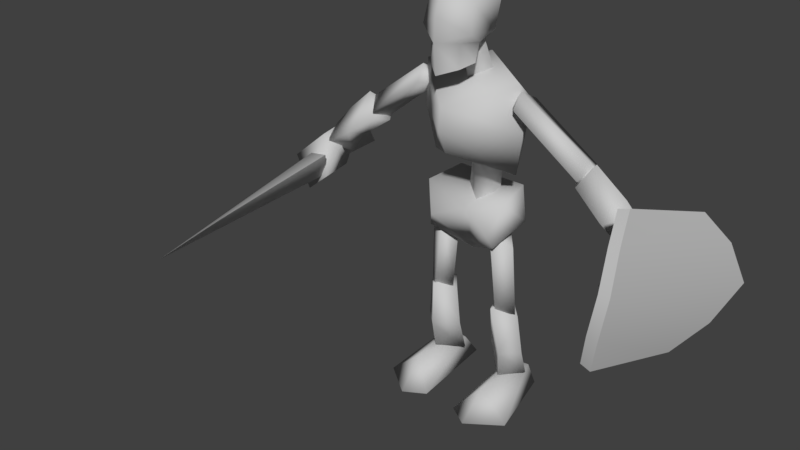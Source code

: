 # Source: undead.blend  (saved by Blender 2.79.0; exported with 4.5.12 LTS)
import bpy
from mathutils import Matrix  # noqa: F401  (used for matrix-valued properties, if any)

bpy.ops.wm.read_factory_settings(use_empty=True)
scene = bpy.context.scene
scene.name = 'Scene'

# ---- collections
col_collection_1 = bpy.data.collections.new('Collection 1'); scene.collection.children.link(col_collection_1)

# ---- materials (node trees are filled in below, after node groups)
mat_undead_rts_units_demo = bpy.data.materials.new('Undead_RTS_units_demo')
mat_undead_rts_units_demo.alpha_threshold = 0.0
mat_undead_rts_units_demo.use_transparent_shadow = False
mat_undead_rts_units_demo.diffuse_color = (0.5882, 0.5882, 0.5882, 1.0)
mat_undead_rts_units_demo.specular_color = (0.9, 0.9, 0.9)
mat_undead_rts_units_demo.roughness = 0.5
mat_undead_rts_units_demo.specular_intensity = 0.0

# ---- material node trees

# ---- world
world_world = bpy.data.worlds.new('World'); scene.world = world_world
world_world.color = (0.05088, 0.05088, 0.05088)
world_world.use_sun_shadow = False
world_world.sun_shadow_jitter_overblur = 0.0
world_world.cycles.sampling_method = 'MANUAL'

# ---- meshes
me_untitled = bpy.data.meshes.new('Untitled')
me_untitled.from_pydata([(158.4, -5.976, 0.06787), (150.5, -4.426, 0.04249), (157.3, 6.89, 0.06787), (153.1, 6.058, 0.06787), (155.0, -3.564, 3.959), (156.7, 5.037, 3.245), (153.5, 4.994, 3.661), (155.3, -7.777, 0.0582), (155.1, -0.01049, 3.973), (152.5, 2.91, 3.991), (158.2, 3.114, 3.278), (155.2, 5.603, 3.72), (155.8, -0.8488, 15.3), (153.2, 1.876, 13.65), (157.7, 2.099, 13.77), (155.8, 4.264, 14.4), (152.5, 1.952, 7.876), (154.9, -0.3271, 7.892), (155.5, 4.287, 8.019), (158.0, 2.207, 7.825), (163.4, -5.976, 0.06787), (166.5, -7.777, 0.0582), (171.3, -4.426, 0.04249), (168.7, 6.058, 0.06787), (164.5, 6.89, 0.06787), (166.8, -3.564, 3.959), (165.1, 5.037, 3.245), (168.3, 4.994, 3.661), (166.7, -0.01049, 3.973), (169.3, 2.91, 3.991), (166.6, 5.603, 3.72), (166.0, -0.8488, 15.3), (164.1, 2.099, 13.77), (166.0, 4.264, 14.4), (167.0, -0.3271, 7.892), (169.3, 1.952, 7.876), (166.3, 4.287, 8.019), (163.8, 2.207, 7.825), (163.6, 3.114, 3.278), (168.6, 1.876, 13.65), (155.5, -0.2208, 14.45), (153.5, 1.67, 14.04), (157.2, 1.8, 14.2), (155.4, 3.345, 14.37), (156.8, 0.307, 25.61), (154.0, 1.741, 24.3), (158.3, 1.942, 24.16), (156.6, 4.557, 25.31), (155.5, -0.7011, 24.87), (154.2, 4.613, 27.18), (156.3, -1.486, 27.02), (155.6, 5.958, 31.6), (154.7, 0.1438, 31.24), (157.1, 5.772, 25.71), (160.9, 1.738, 22.05), (160.9, 0.4401, 28.55), (160.9, 7.572, 30.51), (153.6, 1.918, 47.97), (153.0, 2.025, 41.31), (154.2, 2.262, 34.98), (158.8, 5.994, 36.75), (158.3, 4.318, 29.21), (155.4, 7.446, 43.28), (160.9, -4.871, 41.89), (160.9, -4.351, 44.96), (142.8, 2.725, 39.54), (144.0, 5.044, 38.62), (144.0, 0.7995, 37.88), (144.3, 3.168, 36.3), (153.0, 1.575, 47.06), (152.8, 4.482, 45.3), (153.1, 0.2613, 44.83), (154.8, 2.157, 44.55), (158.8, 1.532, 53.26), (158.7, 3.661, 47.43), (160.9, -0.4788, 52.66), (160.9, 5.541, 48.08), (166.3, -0.2208, 14.45), (168.3, 1.67, 14.04), (166.4, 3.345, 14.37), (165.0, 0.307, 25.61), (163.6, 1.942, 24.16), (165.2, 4.557, 25.31), (167.8, 1.741, 24.3), (164.6, 1.8, 14.2), (166.3, -0.7011, 24.87), (164.7, 5.772, 25.71), (165.5, -1.486, 27.02), (167.2, 0.1438, 31.24), (167.6, 4.613, 27.18), (166.2, 5.958, 31.6), (160.9, 7.814, 25.56), (168.2, 1.918, 47.97), (160.9, 6.013, 49.28), (166.4, 7.446, 43.28), (163.0, 5.994, 36.75), (160.9, 8.298, 42.86), (160.9, 8.397, 36.85), (160.9, 6.473, 29.5), (163.5, 4.318, 29.21), (167.7, 2.262, 34.98), (168.9, 2.025, 41.31), (160.9, -3.643, 38.43), (160.9, 2.013, 36.39), (160.9, 2.576, 28.49), (179.0, 2.725, 39.54), (177.9, 5.044, 38.62), (177.6, 3.168, 36.3), (168.9, 1.575, 47.06), (168.7, 0.2613, 44.83), (167.0, 2.157, 44.55), (169.0, 4.482, 45.3), (177.8, 0.7995, 37.88), (163.0, 1.532, 53.26), (160.9, 3.876, 53.66), (163.2, 3.661, 47.43), (160.9, 1.172, 46.82), (160.9, 5.966, 56.26), (157.7, -1.972, 58.5), (157.1, -2.818, 54.64), (158.0, -0.1624, 52.8), (157.9, 2.691, 53.67), (157.7, 3.657, 57.2), (160.9, 4.2, 58.89), (157.9, -1.126, 50.46), (160.9, 4.996, 53.42), (158.6, -2.988, 53.36), (158.6, -3.365, 50.09), (160.9, 1.018, 52.66), (163.9, 2.691, 53.67), (164.1, -1.972, 58.5), (164.7, -2.818, 54.64), (160.9, -4.955, 56.8), (164.1, 3.657, 57.2), (160.9, -0.03012, 60.14), (160.9, -3.922, 59.0), (160.9, -5.311, 53.46), (163.8, -0.1624, 52.8), (163.2, -2.988, 53.36), (163.2, -3.365, 50.09), (160.9, -5.147, 49.33), (160.9, -0.743, 50.84), (163.9, -1.126, 50.46), (135.1, 2.274, 33.31), (136.1, 4.499, 32.2), (135.6, -0.6523, 31.49), (137.9, 2.686, 29.37), (142.2, 2.339, 40.12), (143.7, 5.363, 37.37), (144.1, 0.8192, 36.96), (145.4, 2.72, 36.46), (139.6, 5.184, 34.47), (138.0, 2.664, 36.54), (140.7, 2.349, 33.17), (139.8, -0.2319, 34.05), (133.2, -2.472, 23.94), (136.5, 4.449, 30.9), (137.4, -0.3117, 30.61), (131.7, 5.022, 29.04), (130.3, -1.847, 28.39), (134.7, 4.13, 32.89), (135.3, -0.6598, 32.74), (137.7, -3.077, 27.47), (134.3, 4.38, 25.64), (186.7, 2.274, 33.31), (185.7, 4.499, 32.2), (183.9, 2.686, 29.37), (179.6, 2.339, 40.12), (177.7, 0.8192, 36.96), (176.4, 2.72, 36.46), (183.8, 2.664, 36.54), (182.2, 5.184, 34.47), (181.1, 2.349, 33.17), (182.0, -0.2319, 34.05), (186.3, -0.6523, 31.49), (178.1, 5.363, 37.37), (185.4, 4.449, 30.9), (184.4, -0.3117, 30.61), (184.1, -3.077, 27.47), (187.5, 4.38, 25.64), (190.1, 5.022, 29.04), (191.5, -1.847, 28.39), (186.5, -0.6598, 32.74), (187.1, 4.13, 32.89), (188.6, -2.472, 23.94), (134.9, -23.62, 26.07), (137.1, -32.38, 27.34), (133.8, -2.056, 29.76), (135.9, 8.199, 30.29), (135.8, -12.19, 28.08), (133.3, 9.379, 29.92), (137.8, -3.022, 30.98), (132.5, -3.194, 25.78), (138.5, -23.33, 29.59), (136.4, -1.789, 27.09), (132.9, 8.101, 27.33), (135.4, 9.593, 27.79), (190.4, 4.09, 16.54), (191.8, 11.69, 17.47), (189.5, -12.53, 22.83), (190.5, -12.96, 27.46), (192.7, 18.47, 20.53), (188.9, -5.213, 40.55), (189.8, 11.03, 33.35), (191.5, 15.8, 27.41), (190.1, -8.758, 37.64), (191.1, -11.87, 32.99), (188.9, 4.321, 16.9), (190.2, 11.85, 17.66), (188.0, -12.32, 23.16), (188.9, -12.79, 27.68), (191.1, 18.53, 20.45), (187.4, -5.337, 40.09), (188.3, 10.9, 32.84), (189.9, 15.74, 27.07), (188.6, -8.83, 37.28), (189.5, -11.81, 32.92)], [], [(7, 1, 3), (0, 7, 3), (0, 3, 2), (4, 5, 6), (0, 4, 7), (1, 6, 3), (3, 6, 5), (5, 2, 3), (2, 5, 0), (0, 5, 4), (6, 1, 4), (4, 1, 7), (8, 9, 11), (12, 14, 15), (9, 8, 17), (17, 16, 9), (9, 16, 18), (18, 11, 9), (10, 11, 18), (18, 19, 10), (10, 19, 17), (17, 8, 10), (12, 15, 13), (8, 11, 10), (16, 17, 13), (18, 16, 13), (13, 15, 18), (14, 19, 18), (18, 15, 14), (17, 19, 12), (19, 14, 12), (17, 12, 13), (20, 24, 23), (23, 22, 21), (20, 23, 21), (25, 27, 26), (20, 21, 25), (22, 23, 27), (23, 24, 26), (26, 27, 23), (24, 20, 26), (20, 25, 26), (27, 25, 22), (25, 21, 22), (28, 30, 29), (31, 33, 32), (29, 35, 34), (34, 28, 29), (29, 30, 36), (36, 35, 29), (38, 37, 36), (36, 30, 38), (38, 28, 34), (34, 37, 38), (31, 39, 33), (28, 38, 30), (35, 39, 34), (36, 33, 39), (39, 35, 36), (32, 33, 36), (36, 37, 32), (34, 31, 37), (37, 31, 32), (34, 39, 31), (40, 41, 43), (44, 46, 47), (40, 44, 45), (45, 41, 40), (41, 45, 47), (47, 43, 41), (43, 47, 46), (46, 42, 43), (42, 46, 44), (44, 40, 42), (44, 47, 45), (40, 43, 42), (48, 53, 54), (50, 55, 52), (54, 55, 50), (48, 50, 52), (53, 49, 51), (51, 56, 91), (56, 51, 52), (52, 51, 49), (55, 56, 52), (50, 48, 54), (51, 91, 53), (53, 91, 54), (48, 49, 53), (52, 49, 48), (57, 93, 62), (60, 62, 96), (60, 97, 98), (98, 61, 60), (59, 58, 62), (62, 58, 57), (62, 60, 59), (97, 60, 96), (63, 59, 102), (93, 57, 64), (64, 57, 58), (58, 63, 64), (58, 59, 63), (59, 60, 103), (103, 102, 59), (60, 61, 103), (96, 62, 93), (61, 104, 103), (65, 66, 68), (69, 71, 72), (65, 69, 66), (70, 72, 68), (68, 72, 71), (71, 67, 68), (67, 71, 69), (69, 65, 67), (69, 72, 70), (65, 68, 67), (69, 70, 66), (68, 66, 70), (73, 114, 76), (76, 74, 73), (75, 73, 74), (74, 116, 75), (77, 79, 78), (80, 82, 81), (77, 78, 83), (83, 80, 77), (78, 79, 82), (82, 83, 78), (79, 84, 81), (81, 82, 79), (84, 77, 80), (80, 81, 84), (80, 83, 82), (77, 84, 79), (85, 54, 86), (87, 88, 55), (54, 87, 55), (85, 88, 87), (86, 90, 89), (90, 91, 56), (56, 88, 90), (88, 89, 90), (55, 88, 56), (87, 54, 85), (90, 86, 91), (86, 54, 91), (85, 86, 89), (88, 85, 89), (92, 94, 93), (95, 96, 94), (95, 99, 98), (98, 97, 95), (100, 94, 101), (94, 92, 101), (94, 100, 95), (97, 96, 95), (63, 102, 100), (93, 64, 92), (64, 63, 101), (101, 92, 64), (101, 63, 100), (100, 102, 103), (103, 95, 100), (95, 103, 99), (96, 93, 94), (99, 103, 104), (105, 107, 106), (108, 110, 109), (105, 106, 108), (111, 107, 110), (107, 112, 109), (109, 110, 107), (112, 105, 108), (108, 109, 112), (108, 111, 110), (105, 112, 107), (108, 106, 111), (107, 111, 106), (113, 115, 76), (76, 114, 113), (75, 116, 115), (115, 113, 75), (125, 128, 121), (118, 119, 132), (117, 122, 123), (134, 118, 135), (119, 136, 132), (121, 128, 120), (120, 119, 121), (121, 119, 118), (122, 117, 125), (125, 121, 122), (121, 118, 122), (122, 118, 123), (118, 132, 135), (118, 134, 123), (136, 126, 127), (127, 140, 136), (119, 126, 136), (120, 128, 141), (141, 124, 120), (127, 124, 141), (141, 140, 127), (119, 120, 126), (126, 120, 124), (124, 127, 126), (125, 129, 128), (130, 132, 131), (117, 123, 133), (134, 135, 130), (131, 132, 136), (129, 137, 128), (137, 129, 131), (129, 130, 131), (133, 129, 125), (125, 117, 133), (129, 133, 130), (133, 123, 130), (130, 135, 132), (130, 123, 134), (136, 140, 139), (139, 138, 136), (131, 136, 138), (137, 142, 141), (141, 128, 137), (139, 140, 141), (141, 142, 139), (131, 138, 137), (138, 139, 142), (142, 137, 138), (143, 144, 146), (147, 149, 150), (144, 143, 152), (152, 151, 144), (144, 151, 146), (146, 153, 154), (145, 154, 152), (147, 150, 148), (143, 146, 145), (151, 152, 148), (153, 151, 148), (148, 150, 153), (149, 154, 153), (153, 150, 149), (154, 149, 147), (151, 153, 146), (154, 145, 146), (147, 152, 154), (152, 143, 145), (152, 147, 148), (157, 162, 163), (163, 156, 157), (158, 159, 161), (161, 160, 158), (163, 155, 159), (159, 158, 163), (162, 157, 161), (157, 156, 160), (160, 161, 157), (156, 163, 158), (158, 160, 156), (159, 155, 162), (162, 161, 159), (162, 155, 163), (164, 166, 165), (167, 169, 168), (165, 171, 170), (170, 164, 165), (165, 166, 171), (166, 173, 172), (174, 170, 173), (167, 175, 169), (164, 174, 166), (171, 175, 170), (172, 169, 175), (175, 171, 172), (168, 169, 172), (172, 173, 168), (173, 167, 168), (171, 166, 172), (173, 166, 174), (167, 173, 170), (170, 174, 164), (170, 175, 167), (177, 176, 179), (179, 178, 177), (180, 183, 182), (182, 181, 180), (179, 180, 181), (181, 184, 179), (178, 182, 177), (177, 182, 183), (183, 176, 177), (176, 183, 180), (180, 179, 176), (181, 178, 184), (178, 181, 182), (178, 179, 184), (193, 187, 186), (187, 185, 186), (193, 191, 187), (187, 192, 185), (188, 190, 189), (190, 195, 189), (186, 194, 193), (186, 185, 194), (194, 191, 193), (185, 192, 194), (189, 196, 188), (189, 195, 196), (187, 191, 194), (187, 194, 192), (190, 188, 196), (190, 196, 195), (200, 199, 197), (197, 198, 200), (206, 200, 198), (198, 201, 206), (205, 204, 203), (203, 202, 205), (206, 201, 204), (204, 205, 206), (207, 209, 210), (210, 208, 207), (208, 210, 216), (216, 211, 208), (213, 214, 215), (215, 212, 213), (214, 211, 216), (216, 215, 214), (207, 208, 198), (198, 197, 207), (210, 209, 199), (199, 200, 210), (209, 207, 197), (197, 199, 209), (208, 211, 201), (201, 198, 208), (216, 210, 200), (200, 206, 216), (213, 212, 202), (202, 203, 213), (212, 215, 205), (205, 202, 212), (214, 213, 203), (203, 204, 214), (215, 216, 206), (206, 205, 215), (211, 214, 204), (204, 201, 211)])
me_untitled.polygons.foreach_set('use_smooth', [True] * 352)
_k = set([(120, 124), (120, 128), (124, 127), (124, 141), (127, 140), (128, 137), (137, 142), (139, 140), (139, 142), (141, 142), (185, 186), (185, 192), (186, 193), (187, 191), (187, 192), (188, 189), (188, 190), (188, 196), (189, 195), (190, 195), (191, 193), (191, 194), (192, 194), (195, 196), (197, 198), (197, 199), (198, 201), (199, 200), (199, 209), (200, 206), (201, 204), (201, 211), (202, 203), (202, 205), (202, 212), (203, 204), (205, 206), (207, 208), (207, 209), (208, 211), (209, 210), (210, 216), (211, 214), (212, 213), (212, 215), (213, 214), (215, 216)])
me_untitled.attributes.new('sharp_edge', 'BOOLEAN', 'EDGE').data.foreach_set('value', [ (min(e.vertices), max(e.vertices)) in _k for e in me_untitled.edges])
_uv = me_untitled.uv_layers.new(name='UVChannel_1')
_uv.uv.foreach_set('vector', [0.2439, 0.5787, 0.2244, 0.5945, 0.2378, 0.6409, 0.2568, 0.5881, 0.2439, 0.5787, 0.2378, 0.6409, 0.2568, 0.5881, 0.2378, 0.6409, 0.2561, 0.6434, 0.1989, 0.5474, 0.2096, 0.6024, 0.189, 0.6021, 0.2205, 0.5319, 0.1989, 0.5474, 0.2004, 0.5155, 0.17, 0.5418, 0.189, 0.6021, 0.1797, 0.6218, 0.1797, 0.6218, 0.189, 0.6021, 0.2096, 0.6024, 0.2096, 0.6024, 0.2217, 0.6271, 0.1797, 0.6218, 0.2217, 0.6271, 0.2096, 0.6024, 0.2205, 0.5319, 0.2205, 0.5319, 0.2096, 0.6024, 0.1989, 0.5474, 0.189, 0.6021, 0.17, 0.5418, 0.1989, 0.5474, 0.1989, 0.5474, 0.17, 0.5418, 0.2004, 0.5155, 0.3707, 0.7202, 0.3493, 0.7203, 0.3711, 0.7181, 0.3234, 0.8433, 0.3388, 0.8235, 0.3235, 0.8287, 0.3493, 0.7203, 0.3707, 0.7202, 0.3686, 0.7522, 0.3686, 0.7522, 0.3495, 0.752, 0.3493, 0.7203, 0.2964, 0.7437, 0.2966, 0.7754, 0.321, 0.7766, 0.321, 0.7766, 0.3183, 0.7415, 0.2964, 0.7437, 0.3429, 0.7379, 0.3183, 0.7415, 0.321, 0.7766, 0.321, 0.7766, 0.3412, 0.775, 0.3429, 0.7379, 0.3958, 0.7145, 0.394, 0.7516, 0.3686, 0.7522, 0.3686, 0.7522, 0.3707, 0.7202, 0.3958, 0.7145, 0.3234, 0.8433, 0.3235, 0.8287, 0.3024, 0.8226, 0.3707, 0.7202, 0.3711, 0.7181, 0.3958, 0.7145, 0.3495, 0.752, 0.3686, 0.7522, 0.3553, 0.7992, 0.321, 0.7766, 0.2966, 0.7754, 0.3024, 0.8226, 0.3024, 0.8226, 0.3235, 0.8287, 0.321, 0.7766, 0.3388, 0.8235, 0.3412, 0.775, 0.321, 0.7766, 0.321, 0.7766, 0.3235, 0.8287, 0.3388, 0.8235, 0.3686, 0.7522, 0.394, 0.7516, 0.3762, 0.8127, 0.394, 0.7516, 0.3917, 0.8001, 0.3762, 0.8127, 0.3686, 0.7522, 0.3762, 0.8127, 0.3553, 0.7992, 0.2568, 0.5881, 0.2561, 0.6434, 0.2378, 0.6409, 0.2378, 0.6409, 0.2244, 0.5945, 0.2439, 0.5787, 0.2568, 0.5881, 0.2378, 0.6409, 0.2439, 0.5787, 0.1989, 0.5474, 0.189, 0.6021, 0.2096, 0.6024, 0.2205, 0.5319, 0.2004, 0.5155, 0.1989, 0.5474, 0.17, 0.5418, 0.1797, 0.6218, 0.189, 0.6021, 0.1797, 0.6218, 0.2217, 0.6271, 0.2096, 0.6024, 0.2096, 0.6024, 0.189, 0.6021, 0.1797, 0.6218, 0.2217, 0.6271, 0.2205, 0.5319, 0.2096, 0.6024, 0.2205, 0.5319, 0.1989, 0.5474, 0.2096, 0.6024, 0.189, 0.6021, 0.1989, 0.5474, 0.17, 0.5418, 0.1989, 0.5474, 0.2004, 0.5155, 0.17, 0.5418, 0.3707, 0.7202, 0.3711, 0.7181, 0.3493, 0.7203, 0.3234, 0.8433, 0.3235, 0.8287, 0.3388, 0.8235, 0.3493, 0.7203, 0.3495, 0.752, 0.3686, 0.7522, 0.3686, 0.7522, 0.3707, 0.7202, 0.3493, 0.7203, 0.2964, 0.7437, 0.3183, 0.7415, 0.321, 0.7766, 0.321, 0.7766, 0.2966, 0.7754, 0.2964, 0.7437, 0.3429, 0.7379, 0.3412, 0.775, 0.321, 0.7766, 0.321, 0.7766, 0.3183, 0.7415, 0.3429, 0.7379, 0.3958, 0.7145, 0.3707, 0.7202, 0.3686, 0.7522, 0.3686, 0.7522, 0.394, 0.7516, 0.3958, 0.7145, 0.3234, 0.8433, 0.3024, 0.8226, 0.3235, 0.8287, 0.3707, 0.7202, 0.3958, 0.7145, 0.3711, 0.7181, 0.3495, 0.752, 0.3553, 0.7992, 0.3686, 0.7522, 0.321, 0.7766, 0.3235, 0.8287, 0.3024, 0.8226, 0.3024, 0.8226, 0.2966, 0.7754, 0.321, 0.7766, 0.3388, 0.8235, 0.3235, 0.8287, 0.321, 0.7766, 0.321, 0.7766, 0.3412, 0.775, 0.3388, 0.8235, 0.3686, 0.7522, 0.3762, 0.8127, 0.394, 0.7516, 0.394, 0.7516, 0.3762, 0.8127, 0.3917, 0.8001, 0.3686, 0.7522, 0.3553, 0.7992, 0.3762, 0.8127, 0.2804, 0.6588, 0.2649, 0.6549, 0.2792, 0.6582, 0.2848, 0.7353, 0.2967, 0.7262, 0.2837, 0.7332, 0.2804, 0.6588, 0.2848, 0.7353, 0.2638, 0.7248, 0.2638, 0.7248, 0.2649, 0.6549, 0.2804, 0.6588, 0.2649, 0.6549, 0.2638, 0.7248, 0.2837, 0.7332, 0.2837, 0.7332, 0.2792, 0.6582, 0.2649, 0.6549, 0.2792, 0.6582, 0.2837, 0.7332, 0.2967, 0.7262, 0.2967, 0.7262, 0.2934, 0.6581, 0.2792, 0.6582, 0.2934, 0.6581, 0.2967, 0.7262, 0.2848, 0.7353, 0.2848, 0.7353, 0.2804, 0.6588, 0.2934, 0.6581, 0.2848, 0.7353, 0.2837, 0.7332, 0.2638, 0.7248, 0.2804, 0.6588, 0.2792, 0.6582, 0.2934, 0.6581, 0.2151, 0.6517, 0.2265, 0.6878, 0.253, 0.6497, 0.1684, 0.6509, 0.2006, 0.6681, 0.1567, 0.68, 0.2006, 0.6305, 0.2006, 0.6681, 0.1684, 0.6509, 0.158, 0.6333, 0.1684, 0.6509, 0.1567, 0.68, 0.2265, 0.6878, 0.2059, 0.6894, 0.2159, 0.7182, 0.2159, 0.7182, 0.253, 0.7207, 0.253, 0.6971, 0.2006, 0.713, 0.1635, 0.7105, 0.1567, 0.68, 0.1567, 0.68, 0.1635, 0.7105, 0.1352, 0.6755, 0.2006, 0.6681, 0.2006, 0.713, 0.1567, 0.68, 0.1684, 0.6509, 0.158, 0.6333, 0.2006, 0.6305, 0.2159, 0.7182, 0.253, 0.6971, 0.2265, 0.6878, 0.2265, 0.6878, 0.253, 0.6971, 0.253, 0.6497, 0.2151, 0.6517, 0.2059, 0.6894, 0.2265, 0.6878, 0.1567, 0.68, 0.1352, 0.6755, 0.158, 0.6333, 0.512, 0.8469, 0.5635, 0.8456, 0.5316, 0.8032, 0.5485, 0.7571, 0.5316, 0.8032, 0.5635, 0.8002, 0.5485, 0.7571, 0.5635, 0.7578, 0.5635, 0.7058, 0.5635, 0.7058, 0.545, 0.7038, 0.5485, 0.7571, 0.5158, 0.7504, 0.5035, 0.7892, 0.5316, 0.8032, 0.5316, 0.8032, 0.5035, 0.7892, 0.512, 0.8469, 0.5316, 0.8032, 0.5485, 0.7571, 0.5158, 0.7504, 0.5635, 0.7578, 0.5485, 0.7571, 0.5635, 0.8002, 0.5681, 0.8244, 0.6158, 0.7834, 0.5681, 0.7853, 0.5681, 0.8971, 0.6196, 0.8693, 0.5681, 0.8481, 0.5681, 0.8481, 0.6196, 0.8693, 0.6281, 0.8223, 0.6281, 0.8223, 0.5681, 0.8244, 0.5681, 0.8481, 0.6281, 0.8223, 0.6158, 0.7834, 0.5681, 0.8244, 0.6158, 0.7834, 0.583, 0.7581, 0.5681, 0.7556, 0.5681, 0.7556, 0.5681, 0.7853, 0.6158, 0.7834, 0.583, 0.7581, 0.5865, 0.7048, 0.5681, 0.7556, 0.5635, 0.8002, 0.5316, 0.8032, 0.5635, 0.8456, 0.5865, 0.7048, 0.5681, 0.6997, 0.5681, 0.7556, 0.4793, 0.7381, 0.4893, 0.7381, 0.4799, 0.7381, 0.4793, 0.8311, 0.47, 0.8311, 0.4799, 0.8311, 0.4793, 0.7381, 0.4793, 0.8311, 0.4893, 0.7381, 0.4893, 0.8311, 0.4799, 0.8311, 0.4799, 0.7381, 0.4799, 0.7381, 0.4799, 0.8311, 0.47, 0.8311, 0.47, 0.8311, 0.47, 0.7381, 0.4799, 0.7381, 0.47, 0.7381, 0.47, 0.8311, 0.4793, 0.8311, 0.4793, 0.8311, 0.4793, 0.7381, 0.47, 0.7381, 0.4793, 0.8311, 0.4799, 0.8311, 0.4893, 0.8311, 0.4793, 0.7381, 0.4799, 0.7381, 0.47, 0.7381, 0.4793, 0.8311, 0.4893, 0.8311, 0.4893, 0.7381, 0.4799, 0.7381, 0.4893, 0.7381, 0.4893, 0.8311, 0.3243, 0.732, 0.3058, 0.7296, 0.3042, 0.6884, 0.3042, 0.6884, 0.3198, 0.6879, 0.3243, 0.732, 0.3408, 0.7322, 0.3243, 0.732, 0.3198, 0.6879, 0.3198, 0.6879, 0.34, 0.6891, 0.3408, 0.7322, 0.2804, 0.6588, 0.2792, 0.6582, 0.2649, 0.6549, 0.2848, 0.7353, 0.2837, 0.7332, 0.2967, 0.7262, 0.2804, 0.6588, 0.2649, 0.6549, 0.2638, 0.7248, 0.2638, 0.7248, 0.2848, 0.7353, 0.2804, 0.6588, 0.2649, 0.6549, 0.2792, 0.6582, 0.2837, 0.7332, 0.2837, 0.7332, 0.2638, 0.7248, 0.2649, 0.6549, 0.2792, 0.6582, 0.2934, 0.6581, 0.2967, 0.7262, 0.2967, 0.7262, 0.2837, 0.7332, 0.2792, 0.6582, 0.2934, 0.6581, 0.2804, 0.6588, 0.2848, 0.7353, 0.2848, 0.7353, 0.2967, 0.7262, 0.2934, 0.6581, 0.2848, 0.7353, 0.2638, 0.7248, 0.2837, 0.7332, 0.2804, 0.6588, 0.2934, 0.6581, 0.2792, 0.6582, 0.2151, 0.6517, 0.253, 0.6497, 0.2265, 0.6878, 0.1684, 0.6509, 0.1567, 0.68, 0.2006, 0.6681, 0.2006, 0.6305, 0.1684, 0.6509, 0.2006, 0.6681, 0.158, 0.6333, 0.1567, 0.68, 0.1684, 0.6509, 0.2265, 0.6878, 0.2159, 0.7182, 0.2059, 0.6894, 0.2159, 0.7182, 0.253, 0.6971, 0.253, 0.7207, 0.2006, 0.713, 0.1567, 0.68, 0.1635, 0.7105, 0.1567, 0.68, 0.1352, 0.6755, 0.1635, 0.7105, 0.2006, 0.6681, 0.1567, 0.68, 0.2006, 0.713, 0.1684, 0.6509, 0.2006, 0.6305, 0.158, 0.6333, 0.2159, 0.7182, 0.2265, 0.6878, 0.253, 0.6971, 0.2265, 0.6878, 0.253, 0.6497, 0.253, 0.6971, 0.2151, 0.6517, 0.2265, 0.6878, 0.2059, 0.6894, 0.1567, 0.68, 0.158, 0.6333, 0.1352, 0.6755, 0.512, 0.8469, 0.5316, 0.8032, 0.5635, 0.8456, 0.5485, 0.7571, 0.5635, 0.8002, 0.5316, 0.8032, 0.5485, 0.7571, 0.545, 0.7038, 0.5635, 0.7058, 0.5635, 0.7058, 0.5635, 0.7578, 0.5485, 0.7571, 0.5158, 0.7504, 0.5316, 0.8032, 0.5035, 0.7892, 0.5316, 0.8032, 0.512, 0.8469, 0.5035, 0.7892, 0.5316, 0.8032, 0.5158, 0.7504, 0.5485, 0.7571, 0.5635, 0.7578, 0.5635, 0.8002, 0.5485, 0.7571, 0.5681, 0.8244, 0.5681, 0.7853, 0.6158, 0.7834, 0.5681, 0.8971, 0.5681, 0.8481, 0.6196, 0.8693, 0.5681, 0.8481, 0.5681, 0.8244, 0.6281, 0.8223, 0.6281, 0.8223, 0.6196, 0.8693, 0.5681, 0.8481, 0.6281, 0.8223, 0.5681, 0.8244, 0.6158, 0.7834, 0.6158, 0.7834, 0.5681, 0.7853, 0.5681, 0.7556, 0.5681, 0.7556, 0.583, 0.7581, 0.6158, 0.7834, 0.583, 0.7581, 0.5681, 0.7556, 0.5865, 0.7048, 0.5635, 0.8002, 0.5635, 0.8456, 0.5316, 0.8032, 0.5865, 0.7048, 0.5681, 0.7556, 0.5681, 0.6997, 0.4793, 0.7381, 0.4799, 0.7381, 0.4893, 0.7381, 0.4793, 0.8311, 0.4799, 0.8311, 0.47, 0.8311, 0.4793, 0.7381, 0.4893, 0.7381, 0.4793, 0.8311, 0.4893, 0.8311, 0.4799, 0.7381, 0.4799, 0.8311, 0.4799, 0.7381, 0.47, 0.7381, 0.47, 0.8311, 0.47, 0.8311, 0.4799, 0.8311, 0.4799, 0.7381, 0.47, 0.7381, 0.4793, 0.7381, 0.4793, 0.8311, 0.4793, 0.8311, 0.47, 0.8311, 0.47, 0.7381, 0.4793, 0.8311, 0.4893, 0.8311, 0.4799, 0.8311, 0.4793, 0.7381, 0.47, 0.7381, 0.4799, 0.7381, 0.4793, 0.8311, 0.4893, 0.7381, 0.4893, 0.8311, 0.4799, 0.7381, 0.4893, 0.8311, 0.4893, 0.7381, 0.3243, 0.732, 0.3198, 0.6879, 0.3042, 0.6884, 0.3042, 0.6884, 0.3058, 0.7296, 0.3243, 0.732, 0.3408, 0.7322, 0.34, 0.6891, 0.3198, 0.6879, 0.3198, 0.6879, 0.3243, 0.732, 0.3408, 0.7322, 0.5067, 0.9355, 0.5342, 0.9234, 0.5255, 0.9375, 0.5636, 0.977, 0.5631, 0.9442, 0.5919, 0.9631, 0.4987, 0.9587, 0.5176, 0.9663, 0.5118, 0.9837, 0.551, 0.9953, 0.5636, 0.977, 0.5866, 0.9811, 0.5631, 0.9442, 0.5918, 0.9376, 0.5919, 0.9631, 0.5255, 0.9375, 0.5342, 0.9234, 0.5491, 0.9285, 0.5491, 0.9285, 0.5631, 0.9442, 0.5255, 0.9375, 0.5255, 0.9375, 0.5631, 0.9442, 0.5636, 0.977, 0.5176, 0.9663, 0.4987, 0.9587, 0.5067, 0.9355, 0.5067, 0.9355, 0.5255, 0.9375, 0.5176, 0.9663, 0.5255, 0.9375, 0.5636, 0.977, 0.5176, 0.9663, 0.5176, 0.9663, 0.5636, 0.977, 0.5118, 0.9837, 0.5636, 0.977, 0.5919, 0.9631, 0.5866, 0.9811, 0.5636, 0.977, 0.551, 0.9953, 0.5118, 0.9837, 0.5918, 0.9376, 0.5721, 0.9331, 0.5752, 0.9064, 0.5752, 0.9064, 0.5919, 0.9054, 0.5918, 0.9376, 0.5631, 0.9442, 0.5721, 0.9331, 0.5918, 0.9376, 0.5491, 0.9285, 0.5342, 0.9234, 0.5535, 0.9005, 0.5535, 0.9005, 0.5569, 0.9094, 0.5491, 0.9285, 0.5752, 0.9064, 0.5569, 0.9094, 0.5535, 0.9005, 0.5535, 0.9005, 0.5919, 0.9054, 0.5752, 0.9064, 0.5631, 0.9442, 0.5491, 0.9285, 0.5721, 0.9331, 0.5721, 0.9331, 0.5491, 0.9285, 0.5569, 0.9094, 0.5569, 0.9094, 0.5752, 0.9064, 0.5721, 0.9331, 0.5067, 0.9355, 0.5255, 0.9375, 0.5342, 0.9234, 0.5636, 0.977, 0.5919, 0.9631, 0.5631, 0.9442, 0.4987, 0.9587, 0.5118, 0.9837, 0.5176, 0.9663, 0.551, 0.9953, 0.5866, 0.9811, 0.5636, 0.977, 0.5631, 0.9442, 0.5919, 0.9631, 0.5918, 0.9376, 0.5255, 0.9375, 0.5491, 0.9285, 0.5342, 0.9234, 0.5491, 0.9285, 0.5255, 0.9375, 0.5631, 0.9442, 0.5255, 0.9375, 0.5636, 0.977, 0.5631, 0.9442, 0.5176, 0.9663, 0.5255, 0.9375, 0.5067, 0.9355, 0.5067, 0.9355, 0.4987, 0.9587, 0.5176, 0.9663, 0.5255, 0.9375, 0.5176, 0.9663, 0.5636, 0.977, 0.5176, 0.9663, 0.5118, 0.9837, 0.5636, 0.977, 0.5636, 0.977, 0.5866, 0.9811, 0.5919, 0.9631, 0.5636, 0.977, 0.5118, 0.9837, 0.551, 0.9953, 0.5918, 0.9376, 0.5919, 0.9054, 0.5752, 0.9064, 0.5752, 0.9064, 0.5721, 0.9331, 0.5918, 0.9376, 0.5631, 0.9442, 0.5918, 0.9376, 0.5721, 0.9331, 0.5491, 0.9285, 0.5569, 0.9094, 0.5535, 0.9005, 0.5535, 0.9005, 0.5342, 0.9234, 0.5491, 0.9285, 0.5752, 0.9064, 0.5919, 0.9054, 0.5535, 0.9005, 0.5535, 0.9005, 0.5569, 0.9094, 0.5752, 0.9064, 0.5631, 0.9442, 0.5721, 0.9331, 0.5491, 0.9285, 0.5721, 0.9331, 0.5752, 0.9064, 0.5569, 0.9094, 0.5569, 0.9094, 0.5491, 0.9285, 0.5721, 0.9331, 0.4337, 0.7648, 0.4178, 0.7653, 0.4311, 0.7666, 0.4404, 0.844, 0.4623, 0.8366, 0.4392, 0.844, 0.4178, 0.7653, 0.4337, 0.7648, 0.435, 0.7993, 0.435, 0.7993, 0.4149, 0.8003, 0.4178, 0.7653, 0.407, 0.679, 0.404, 0.714, 0.4202, 0.6802, 0.4202, 0.6802, 0.4222, 0.7138, 0.4519, 0.7079, 0.46, 0.7528, 0.4627, 0.7942, 0.435, 0.7993, 0.4404, 0.844, 0.4392, 0.844, 0.4167, 0.8387, 0.4337, 0.7648, 0.4311, 0.7666, 0.46, 0.7528, 0.4149, 0.8003, 0.435, 0.7993, 0.4167, 0.8387, 0.4222, 0.7138, 0.404, 0.714, 0.4059, 0.7523, 0.4059, 0.7523, 0.4283, 0.7577, 0.4222, 0.7138, 0.4515, 0.7502, 0.4519, 0.7079, 0.4222, 0.7138, 0.4222, 0.7138, 0.4283, 0.7577, 0.4515, 0.7502, 0.4627, 0.7942, 0.4623, 0.8366, 0.4404, 0.844, 0.404, 0.714, 0.4222, 0.7138, 0.4202, 0.6802, 0.4519, 0.7079, 0.4492, 0.6665, 0.4202, 0.6802, 0.4404, 0.844, 0.435, 0.7993, 0.4627, 0.7942, 0.435, 0.7993, 0.4337, 0.7648, 0.46, 0.7528, 0.435, 0.7993, 0.4404, 0.844, 0.4167, 0.8387, 0.5148, 0.9024, 0.5279, 0.8865, 0.5631, 0.8867, 0.5631, 0.8867, 0.5359, 0.9088, 0.5148, 0.9024, 0.4619, 0.8653, 0.4976, 0.8593, 0.4895, 0.9044, 0.4895, 0.9044, 0.4646, 0.899, 0.4619, 0.8653, 0.4627, 0.8435, 0.4989, 0.8316, 0.4976, 0.8593, 0.4976, 0.8593, 0.4619, 0.8653, 0.4627, 0.8435, 0.5279, 0.8865, 0.5148, 0.9024, 0.4895, 0.9044, 0.4841, 0.9111, 0.4673, 0.9071, 0.4646, 0.899, 0.4646, 0.899, 0.4895, 0.9044, 0.4841, 0.9111, 0.4507, 0.8968, 0.4353, 0.8619, 0.4619, 0.8653, 0.4619, 0.8653, 0.4646, 0.899, 0.4507, 0.8968, 0.4976, 0.8593, 0.5356, 0.8557, 0.5279, 0.8865, 0.5279, 0.8865, 0.4895, 0.9044, 0.4976, 0.8593, 0.5279, 0.8865, 0.5356, 0.8557, 0.5631, 0.8867, 0.4337, 0.7648, 0.4311, 0.7666, 0.4178, 0.7653, 0.4404, 0.844, 0.4392, 0.844, 0.4623, 0.8366, 0.4178, 0.7653, 0.4149, 0.8003, 0.435, 0.7993, 0.435, 0.7993, 0.4337, 0.7648, 0.4178, 0.7653, 0.407, 0.679, 0.4202, 0.6802, 0.404, 0.714, 0.4202, 0.6802, 0.4519, 0.7079, 0.4222, 0.7138, 0.46, 0.7528, 0.435, 0.7993, 0.4627, 0.7942, 0.4404, 0.844, 0.4167, 0.8387, 0.4392, 0.844, 0.4337, 0.7648, 0.46, 0.7528, 0.4311, 0.7666, 0.4149, 0.8003, 0.4167, 0.8387, 0.435, 0.7993, 0.4222, 0.7138, 0.4283, 0.7577, 0.4059, 0.7523, 0.4059, 0.7523, 0.404, 0.714, 0.4222, 0.7138, 0.4515, 0.7502, 0.4283, 0.7577, 0.4222, 0.7138, 0.4222, 0.7138, 0.4519, 0.7079, 0.4515, 0.7502, 0.4627, 0.7942, 0.4404, 0.844, 0.4623, 0.8366, 0.404, 0.714, 0.4202, 0.6802, 0.4222, 0.7138, 0.4519, 0.7079, 0.4202, 0.6802, 0.4492, 0.6665, 0.4404, 0.844, 0.4627, 0.7942, 0.435, 0.7993, 0.435, 0.7993, 0.46, 0.7528, 0.4337, 0.7648, 0.435, 0.7993, 0.4167, 0.8387, 0.4404, 0.844, 0.5148, 0.9024, 0.5359, 0.9088, 0.5631, 0.8867, 0.5631, 0.8867, 0.5279, 0.8865, 0.5148, 0.9024, 0.4619, 0.8653, 0.4646, 0.899, 0.4895, 0.9044, 0.4895, 0.9044, 0.4976, 0.8593, 0.4619, 0.8653, 0.4627, 0.8435, 0.4619, 0.8653, 0.4976, 0.8593, 0.4976, 0.8593, 0.4989, 0.8316, 0.4627, 0.8435, 0.5279, 0.8865, 0.4895, 0.9044, 0.5148, 0.9024, 0.4841, 0.9111, 0.4895, 0.9044, 0.4646, 0.899, 0.4646, 0.899, 0.4673, 0.9071, 0.4841, 0.9111, 0.4507, 0.8968, 0.4646, 0.899, 0.4619, 0.8653, 0.4619, 0.8653, 0.4353, 0.8619, 0.4507, 0.8968, 0.4976, 0.8593, 0.5279, 0.8865, 0.5356, 0.8557, 0.5279, 0.8865, 0.4976, 0.8593, 0.4895, 0.9044, 0.5279, 0.8865, 0.5631, 0.8867, 0.5356, 0.8557, 0.672, 0.5052, 0.6882, 0.3938, 0.6882, 0.5518, 0.6882, 0.3938, 0.7015, 0.5061, 0.6882, 0.5518, 0.672, 0.5052, 0.6664, 0.4, 0.6882, 0.3938, 0.6882, 0.3938, 0.71, 0.4, 0.7015, 0.5061, 0.6741, 0.3527, 0.688, 0.345, 0.688, 0.4385, 0.688, 0.345, 0.7018, 0.3527, 0.688, 0.4385, 0.6882, 0.5518, 0.6882, 0.3938, 0.672, 0.5052, 0.6882, 0.5518, 0.7015, 0.5061, 0.6882, 0.3938, 0.6882, 0.3938, 0.6664, 0.4, 0.672, 0.5052, 0.7015, 0.5061, 0.71, 0.4, 0.6882, 0.3938, 0.688, 0.4385, 0.688, 0.345, 0.6741, 0.3527, 0.688, 0.4385, 0.7018, 0.3527, 0.688, 0.345, 0.6882, 0.3938, 0.6664, 0.4, 0.6882, 0.3938, 0.6882, 0.3938, 0.6882, 0.3938, 0.71, 0.4, 0.688, 0.345, 0.6741, 0.3527, 0.688, 0.345, 0.688, 0.345, 0.688, 0.345, 0.7018, 0.3527, 0.9218, 0.7783, 0.8958, 0.7669, 0.8989, 0.6703, 0.8989, 0.6703, 0.9226, 0.6337, 0.9218, 0.7783, 0.9568, 0.7841, 0.9218, 0.7783, 0.9226, 0.6337, 0.9226, 0.6337, 0.9568, 0.6058, 0.9568, 0.7841, 0.9218, 0.7783, 0.9226, 0.6337, 0.8989, 0.6703, 0.8989, 0.6703, 0.8958, 0.7669, 0.9218, 0.7783, 0.9568, 0.7841, 0.9568, 0.6058, 0.9226, 0.6337, 0.9226, 0.6337, 0.9218, 0.7783, 0.9568, 0.7841, 0.9558, 0.5075, 0.9537, 0.5791, 0.9713, 0.5876, 0.9713, 0.5876, 0.9718, 0.4803, 0.9558, 0.5075, 0.9718, 0.4803, 0.9713, 0.5876, 0.995, 0.5918, 0.995, 0.5918, 0.995, 0.4596, 0.9718, 0.4803, 0.9558, 0.5075, 0.9718, 0.4803, 0.9713, 0.5876, 0.9713, 0.5876, 0.9537, 0.5791, 0.9558, 0.5075, 0.9718, 0.4803, 0.995, 0.4596, 0.995, 0.5918, 0.995, 0.5918, 0.9713, 0.5876, 0.9718, 0.4803, 0.8989, 0.6703, 0.9226, 0.6337, 0.9226, 0.6337, 0.9226, 0.6337, 0.8989, 0.6703, 0.8989, 0.6703, 0.9218, 0.7783, 0.8958, 0.7669, 0.8958, 0.7669, 0.8958, 0.7669, 0.9218, 0.7783, 0.9218, 0.7783, 0.8958, 0.7669, 0.8989, 0.6703, 0.8989, 0.6703, 0.8989, 0.6703, 0.8958, 0.7669, 0.8958, 0.7669, 0.9226, 0.6337, 0.9568, 0.6058, 0.9568, 0.6058, 0.9568, 0.6058, 0.9226, 0.6337, 0.9226, 0.6337, 0.9568, 0.7841, 0.9218, 0.7783, 0.9218, 0.7783, 0.9218, 0.7783, 0.9568, 0.7841, 0.9568, 0.7841, 0.8989, 0.6703, 0.8958, 0.7669, 0.8958, 0.7669, 0.8958, 0.7669, 0.8989, 0.6703, 0.8989, 0.6703, 0.8958, 0.7669, 0.9218, 0.7783, 0.9218, 0.7783, 0.9218, 0.7783, 0.8958, 0.7669, 0.8958, 0.7669, 0.9226, 0.6337, 0.8989, 0.6703, 0.8989, 0.6703, 0.8989, 0.6703, 0.9226, 0.6337, 0.9226, 0.6337, 0.9218, 0.7783, 0.9568, 0.7841, 0.9568, 0.7841, 0.9568, 0.7841, 0.9218, 0.7783, 0.9218, 0.7783, 0.9568, 0.6058, 0.9226, 0.6337, 0.9226, 0.6337, 0.9226, 0.6337, 0.9568, 0.6058, 0.9568, 0.6058])
_uv.active_render = True
_uv = me_untitled.uv_layers.new(name='UVChannel_2')
_uv.uv.foreach_set('vector', [-5.625, -7.777, -10.38, -4.426, -7.762, 6.058, -2.477, -5.976, -5.625, -7.777, -7.762, 6.058, -2.477, -5.976, -7.762, 6.058, -3.636, 6.89, -5.869, -3.564, -4.181, 5.037, -7.403, 4.994, -2.477, -5.976, -5.869, -3.564, -5.625, -7.777, -10.38, -4.426, -7.403, 4.994, -7.762, 6.058, -7.762, 6.058, -7.403, 4.994, -4.181, 5.037, -4.181, 5.037, -3.636, 6.89, -7.762, 6.058, -3.636, 6.89, -4.181, 5.037, -2.477, -5.976, -2.477, -5.976, -4.181, 5.037, -5.869, -3.564, -7.403, 4.994, -10.38, -4.426, -5.869, -3.564, -5.869, -3.564, -10.38, -4.426, -5.625, -7.777, -5.789, -0.01049, -8.412, 2.91, -5.74, 5.603, -5.114, -0.8488, -3.218, 2.099, -5.104, 4.264, -8.412, 2.91, -5.789, -0.01049, -6.049, -0.3271, -6.049, -0.3271, -8.391, 1.952, -8.412, 2.91, -8.412, 2.91, -8.391, 1.952, -5.403, 4.287, -5.403, 4.287, -5.74, 5.603, -8.412, 2.91, -2.725, 3.114, -5.74, 5.603, -5.403, 4.287, -5.403, 4.287, -2.935, 2.207, -2.725, 3.114, -2.725, 3.114, -2.935, 2.207, -6.049, -0.3271, -6.049, -0.3271, -5.789, -0.01049, -2.725, 3.114, -5.114, -0.8488, -5.104, 4.264, -7.685, 1.876, -5.789, -0.01049, -5.74, 5.603, -2.725, 3.114, -8.391, 1.952, -6.049, -0.3271, -7.685, 1.876, -5.403, 4.287, -8.391, 1.952, -7.685, 1.876, -7.685, 1.876, -5.104, 4.264, -5.403, 4.287, -3.218, 2.099, -2.935, 2.207, -5.403, 4.287, -5.403, 4.287, -5.104, 4.264, -3.218, 2.099, -6.049, -0.3271, -2.935, 2.207, -5.114, -0.8488, -2.935, 2.207, -3.218, 2.099, -5.114, -0.8488, -6.049, -0.3271, -5.114, -0.8488, -7.685, 1.876, 2.477, -5.976, 3.636, 6.89, 7.762, 6.058, 7.762, 6.058, 10.38, -4.426, 5.625, -7.777, 2.477, -5.976, 7.762, 6.058, 5.625, -7.777, 5.869, -3.564, 7.403, 4.994, 4.181, 5.037, 2.477, -5.976, 5.625, -7.777, 5.869, -3.564, 10.38, -4.426, 7.762, 6.058, 7.403, 4.994, 7.762, 6.058, 3.636, 6.89, 4.181, 5.037, 4.181, 5.037, 7.403, 4.994, 7.762, 6.058, 3.636, 6.89, 2.477, -5.976, 4.181, 5.037, 2.477, -5.976, 5.869, -3.564, 4.181, 5.037, 7.403, 4.994, 5.869, -3.564, 10.38, -4.426, 5.869, -3.564, 5.625, -7.777, 10.38, -4.426, 5.789, -0.01049, 5.74, 5.603, 8.412, 2.91, 5.114, -0.8488, 5.104, 4.264, 3.218, 2.099, 8.412, 2.91, 8.391, 1.952, 6.049, -0.3271, 6.049, -0.3271, 5.789, -0.01049, 8.412, 2.91, 8.412, 2.91, 5.74, 5.603, 5.403, 4.287, 5.403, 4.287, 8.391, 1.952, 8.412, 2.91, 2.725, 3.114, 2.935, 2.207, 5.403, 4.287, 5.403, 4.287, 5.74, 5.603, 2.725, 3.114, 2.725, 3.114, 5.789, -0.01049, 6.049, -0.3271, 6.049, -0.3271, 2.935, 2.207, 2.725, 3.114, 5.114, -0.8488, 7.685, 1.876, 5.104, 4.264, 5.789, -0.01049, 2.725, 3.114, 5.74, 5.603, 8.391, 1.952, 7.685, 1.876, 6.049, -0.3271, 5.403, 4.287, 5.104, 4.264, 7.685, 1.876, 7.685, 1.876, 8.391, 1.952, 5.403, 4.287, 3.218, 2.099, 5.104, 4.264, 5.403, 4.287, 5.403, 4.287, 2.935, 2.207, 3.218, 2.099, 6.049, -0.3271, 5.114, -0.8488, 2.935, 2.207, 2.935, 2.207, 5.114, -0.8488, 3.218, 2.099, 6.049, -0.3271, 7.685, 1.876, 5.114, -0.8488, -5.369, -0.2208, -7.411, 1.67, -5.529, 3.345, -4.105, 0.307, -2.652, 1.942, -4.265, 4.557, -5.369, -0.2208, -4.105, 0.307, -6.903, 1.741, -6.903, 1.741, -7.411, 1.67, -5.369, -0.2208, -7.411, 1.67, -6.903, 1.741, -4.265, 4.557, -4.265, 4.557, -5.529, 3.345, -7.411, 1.67, -5.529, 3.345, -4.265, 4.557, -2.652, 1.942, -2.652, 1.942, -3.696, 1.8, -5.529, 3.345, -3.696, 1.8, -2.652, 1.942, -4.105, 0.307, -4.105, 0.307, -5.369, -0.2208, -3.696, 1.8, -4.105, 0.307, -4.265, 4.557, -6.903, 1.741, -5.369, -0.2208, -5.529, 3.345, -3.696, 1.8, -5.395, -0.7011, -3.77, 5.772, 0.0, 1.738, -4.586, -1.486, 0.0, 0.4401, -6.249, 0.1438, 0.0, 1.738, 0.0, 0.4401, -4.586, -1.486, -5.395, -0.7011, -4.586, -1.486, -6.249, 0.1438, -3.77, 5.772, -6.718, 4.613, -5.281, 5.958, -5.281, 5.958, 0.0, 7.572, 0.0, 7.814, 0.0, 7.572, -5.281, 5.958, -6.249, 0.1438, -6.249, 0.1438, -5.281, 5.958, -6.718, 4.613, 0.0, 0.4401, 0.0, 7.572, -6.249, 0.1438, -4.586, -1.486, -5.395, -0.7011, 0.0, 1.738, -5.281, 5.958, 0.0, 7.814, -3.77, 5.772, -3.77, 5.772, 0.0, 7.814, 0.0, 1.738, -5.395, -0.7011, -6.718, 4.613, -3.77, 5.772, -6.249, 0.1438, -6.718, 4.613, -5.395, -0.7011, -7.29, 1.918, 0.0, 6.013, -5.52, 7.446, -2.115, 5.994, -5.52, 7.446, 0.0, 8.298, -2.115, 5.994, 0.0, 8.397, 0.0, 6.473, 0.0, 6.473, -2.613, 4.318, -2.115, 5.994, -6.749, 2.262, -7.95, 2.025, -5.52, 7.446, -5.52, 7.446, -7.95, 2.025, -7.29, 1.918, -5.52, 7.446, -2.115, 5.994, -6.749, 2.262, 0.0, 8.397, -2.115, 5.994, 0.0, 8.298, 0.0, -4.871, -6.749, 2.262, 0.0, -3.643, 0.0, 6.013, -7.29, 1.918, 0.0, -4.351, 0.0, -4.351, -7.29, 1.918, -7.95, 2.025, -7.95, 2.025, 0.0, -4.871, 0.0, -4.351, -7.95, 2.025, -6.749, 2.262, 0.0, -4.871, -6.749, 2.262, -2.115, 5.994, 0.0, 2.013, 0.0, 2.013, 0.0, -3.643, -6.749, 2.262, -2.115, 5.994, -2.613, 4.318, 0.0, 2.013, 0.0, 8.298, -5.52, 7.446, 0.0, 6.013, -2.613, 4.318, 0.0, 2.576, 0.0, 2.013, -18.07, 2.725, -16.95, 5.044, -16.64, 3.168, -7.956, 1.575, -7.807, 0.2613, -6.097, 2.157, -18.07, 2.725, -7.956, 1.575, -16.95, 5.044, -8.091, 4.482, -6.097, 2.157, -16.64, 3.168, -16.64, 3.168, -6.097, 2.157, -7.807, 0.2613, -7.807, 0.2613, -16.92, 0.7995, -16.64, 3.168, -16.92, 0.7995, -7.807, 0.2613, -7.956, 1.575, -7.956, 1.575, -18.07, 2.725, -16.92, 0.7995, -7.956, 1.575, -6.097, 2.157, -8.091, 4.482, -18.07, 2.725, -16.64, 3.168, -16.92, 0.7995, -7.956, 1.575, -8.091, 4.482, -16.95, 5.044, -16.64, 3.168, -16.95, 5.044, -8.091, 4.482, -2.133, 1.456, 0.0, 3.8, 0.0, 5.541, 0.0, 5.541, -2.255, 3.661, -2.133, 1.456, 0.0, -0.5549, -2.133, 1.456, -2.255, 3.661, -2.255, 3.661, 0.0, 1.172, 0.0, -0.5549, 5.369, -0.2208, 5.529, 3.345, 7.411, 1.67, 4.105, 0.307, 4.265, 4.557, 2.652, 1.942, 5.369, -0.2208, 7.411, 1.67, 6.903, 1.741, 6.903, 1.741, 4.105, 0.307, 5.369, -0.2208, 7.411, 1.67, 5.529, 3.345, 4.265, 4.557, 4.265, 4.557, 6.903, 1.741, 7.411, 1.67, 5.529, 3.345, 3.696, 1.8, 2.652, 1.942, 2.652, 1.942, 4.265, 4.557, 5.529, 3.345, 3.696, 1.8, 5.369, -0.2208, 4.105, 0.307, 4.105, 0.307, 2.652, 1.942, 3.696, 1.8, 4.105, 0.307, 6.903, 1.741, 4.265, 4.557, 5.369, -0.2208, 3.696, 1.8, 5.529, 3.345, 5.395, -0.7011, 0.0, 1.738, 3.77, 5.772, 4.586, -1.486, 6.249, 0.1438, 0.0, 0.4401, 0.0, 1.738, 4.586, -1.486, 0.0, 0.4401, 5.395, -0.7011, 6.249, 0.1438, 4.586, -1.486, 3.77, 5.772, 5.281, 5.958, 6.718, 4.613, 5.281, 5.958, 0.0, 7.814, 0.0, 7.572, 0.0, 7.572, 6.249, 0.1438, 5.281, 5.958, 6.249, 0.1438, 6.718, 4.613, 5.281, 5.958, 0.0, 0.4401, 6.249, 0.1438, 0.0, 7.572, 4.586, -1.486, 0.0, 1.738, 5.395, -0.7011, 5.281, 5.958, 3.77, 5.772, 0.0, 7.814, 3.77, 5.772, 0.0, 1.738, 0.0, 7.814, 5.395, -0.7011, 3.77, 5.772, 6.718, 4.613, 6.249, 0.1438, 5.395, -0.7011, 6.718, 4.613, 7.29, 1.918, 5.52, 7.446, 0.0, 6.013, 2.115, 5.994, 0.0, 8.298, 5.52, 7.446, 2.115, 5.994, 2.613, 4.318, 0.0, 6.473, 0.0, 6.473, 0.0, 8.397, 2.115, 5.994, 6.749, 2.262, 5.52, 7.446, 7.95, 2.025, 5.52, 7.446, 7.29, 1.918, 7.95, 2.025, 5.52, 7.446, 6.749, 2.262, 2.115, 5.994, 0.0, 8.397, 0.0, 8.298, 2.115, 5.994, 0.0, -4.871, 0.0, -3.643, 6.749, 2.262, 0.0, 6.013, 0.0, -4.351, 7.29, 1.918, 0.0, -4.351, 0.0, -4.871, 7.95, 2.025, 7.95, 2.025, 7.29, 1.918, 0.0, -4.351, 7.95, 2.025, 0.0, -4.871, 6.749, 2.262, 6.749, 2.262, 0.0, -3.643, 0.0, 2.013, 0.0, 2.013, 2.115, 5.994, 6.749, 2.262, 2.115, 5.994, 0.0, 2.013, 2.613, 4.318, 0.0, 8.298, 0.0, 6.013, 5.52, 7.446, 2.613, 4.318, 0.0, 2.013, 0.0, 2.576, 18.07, 2.725, 16.64, 3.168, 16.95, 5.044, 7.956, 1.575, 6.097, 2.157, 7.807, 0.2613, 18.07, 2.725, 16.95, 5.044, 7.956, 1.575, 8.091, 4.482, 16.64, 3.168, 6.097, 2.157, 16.64, 3.168, 16.92, 0.7995, 7.807, 0.2613, 7.807, 0.2613, 6.097, 2.157, 16.64, 3.168, 16.92, 0.7995, 18.07, 2.725, 7.956, 1.575, 7.956, 1.575, 7.807, 0.2613, 16.92, 0.7995, 7.956, 1.575, 8.091, 4.482, 6.097, 2.157, 18.07, 2.725, 16.92, 0.7995, 16.64, 3.168, 7.956, 1.575, 16.95, 5.044, 8.091, 4.482, 16.64, 3.168, 8.091, 4.482, 16.95, 5.044, 2.133, 1.456, 2.255, 3.661, 0.0, 5.541, 0.0, 5.541, 0.0, 3.8, 2.133, 1.456, 0.0, -0.5549, 0.0, 1.172, 2.255, 3.661, 2.255, 3.661, 2.133, 1.456, 0.0, -0.5549, -1.431e-08, 4.92, -4.134e-09, 0.9415, -3.203, 2.615, -3.334, -2.048, -3.968, -2.894, 1.114e-08, -5.031, -1.679e-08, 5.89, -3.373, 3.581, -1.227e-08, 4.124, -1.456e-09, -0.1062, -3.334, -2.048, 8.495e-09, -3.998, -3.968, -2.894, 1.042e-08, -4.75, 1.114e-08, -5.031, -3.203, 2.615, -4.134e-09, 0.9415, -3.098, -0.2385, -3.098, -0.2385, -3.968, -2.894, -3.203, 2.615, -3.203, 2.615, -3.968, -2.894, -3.334, -2.048, -3.373, 3.581, -1.679e-08, 5.89, -1.431e-08, 4.92, -1.431e-08, 4.92, -3.203, 2.615, -3.373, 3.581, -3.203, 2.615, -3.334, -2.048, -3.373, 3.581, -3.373, 3.581, -3.334, -2.048, -1.227e-08, 4.124, -3.334, -2.048, 1.114e-08, -5.031, 8.495e-09, -3.998, -3.334, -2.048, -1.456e-09, -0.1062, -1.227e-08, 4.124, 1.042e-08, -4.75, -2.422, -3.064, -2.465, -3.441, -2.465, -3.441, 1.163e-08, -5.223, 1.042e-08, -4.75, -3.968, -2.894, -2.422, -3.064, 1.042e-08, -4.75, -3.098, -0.2385, -4.134e-09, 0.9415, 3.668e-10, -0.819, 3.668e-10, -0.819, -3.202, -1.202, -3.098, -0.2385, -2.465, -3.441, -3.202, -1.202, 3.668e-10, -0.819, 3.668e-10, -0.819, 1.163e-08, -5.223, -2.465, -3.441, -3.968, -2.894, -3.098, -0.2385, -2.422, -3.064, -2.422, -3.064, -3.098, -0.2385, -3.202, -1.202, -3.202, -1.202, -2.465, -3.441, -2.422, -3.064, -1.431e-08, 4.92, 3.203, 2.615, -4.134e-09, 0.9415, 3.334, -2.048, 1.114e-08, -5.031, 3.968, -2.894, -1.679e-08, 5.89, -1.227e-08, 4.124, 3.373, 3.581, -1.456e-09, -0.1062, 8.495e-09, -3.998, 3.334, -2.048, 3.968, -2.894, 1.114e-08, -5.031, 1.042e-08, -4.75, 3.203, 2.615, 3.098, -0.2385, -4.134e-09, 0.9415, 3.098, -0.2385, 3.203, 2.615, 3.968, -2.894, 3.203, 2.615, 3.334, -2.048, 3.968, -2.894, 3.373, 3.581, 3.203, 2.615, -1.431e-08, 4.92, -1.431e-08, 4.92, -1.679e-08, 5.89, 3.373, 3.581, 3.203, 2.615, 3.373, 3.581, 3.334, -2.048, 3.373, 3.581, -1.227e-08, 4.124, 3.334, -2.048, 3.334, -2.048, 8.495e-09, -3.998, 1.114e-08, -5.031, 3.334, -2.048, -1.227e-08, 4.124, -1.456e-09, -0.1062, 1.042e-08, -4.75, 1.163e-08, -5.223, 2.465, -3.441, 2.465, -3.441, 2.422, -3.064, 1.042e-08, -4.75, 3.968, -2.894, 1.042e-08, -4.75, 2.422, -3.064, 3.098, -0.2385, 3.202, -1.202, 3.668e-10, -0.819, 3.668e-10, -0.819, -4.134e-09, 0.9415, 3.098, -0.2385, 2.465, -3.441, 1.163e-08, -5.223, 3.668e-10, -0.819, 3.668e-10, -0.819, 3.202, -1.202, 2.465, -3.441, 3.968, -2.894, 2.422, -3.064, 3.098, -0.2385, 2.422, -3.064, 2.465, -3.441, 3.202, -1.202, 3.202, -1.202, 3.098, -0.2385, 2.422, -3.064, -25.82, 2.274, -24.81, 4.499, -22.97, 2.686, -18.67, 2.339, -16.78, 0.8192, -15.53, 2.72, -24.81, 4.499, -25.82, 2.274, -22.87, 2.664, -22.87, 2.664, -21.32, 5.184, -24.81, 4.499, -24.81, 4.499, -21.32, 5.184, -22.97, 2.686, -22.97, 2.686, -20.22, 2.349, -21.12, -0.2319, -25.35, -0.6523, -21.12, -0.2319, -22.87, 2.664, -18.67, 2.339, -15.53, 2.72, -17.24, 5.363, -25.82, 2.274, -22.97, 2.686, -25.35, -0.6523, -21.32, 5.184, -22.87, 2.664, -17.24, 5.363, -20.22, 2.349, -21.32, 5.184, -17.24, 5.363, -17.24, 5.363, -15.53, 2.72, -20.22, 2.349, -16.78, 0.8192, -21.12, -0.2319, -20.22, 2.349, -20.22, 2.349, -15.53, 2.72, -16.78, 0.8192, -21.12, -0.2319, -16.78, 0.8192, -18.67, 2.339, -21.32, 5.184, -20.22, 2.349, -22.97, 2.686, -21.12, -0.2319, -25.35, -0.6523, -22.97, 2.686, -18.67, 2.339, -22.87, 2.664, -21.12, -0.2319, -22.87, 2.664, -25.82, 2.274, -25.35, -0.6523, -22.87, 2.664, -18.67, 2.339, -17.24, 5.363, -23.48, -0.3117, -23.19, -3.077, -26.6, 4.38, -26.6, 4.38, -24.46, 4.449, -23.48, -0.3117, -29.21, 5.022, -30.63, -1.847, -25.57, -0.6598, -25.57, -0.6598, -26.19, 4.13, -29.21, 5.022, -26.6, 4.38, -27.71, -2.472, -30.63, -1.847, -30.63, -1.847, -29.21, 5.022, -26.6, 4.38, -23.19, -3.077, -23.48, -0.3117, -25.57, -0.6598, -23.48, -0.3117, -24.46, 4.449, -26.19, 4.13, -26.19, 4.13, -25.57, -0.6598, -23.48, -0.3117, -24.46, 4.449, -26.6, 4.38, -29.21, 5.022, -29.21, 5.022, -26.19, 4.13, -24.46, 4.449, -30.63, -1.847, -27.71, -2.472, -23.19, -3.077, -23.19, -3.077, -25.57, -0.6598, -30.63, -1.847, -23.19, -3.077, -27.71, -2.472, -26.6, 4.38, 25.82, 2.274, 22.97, 2.686, 24.81, 4.499, 18.67, 2.339, 15.53, 2.72, 16.78, 0.8192, 24.81, 4.499, 21.32, 5.184, 22.87, 2.664, 22.87, 2.664, 25.82, 2.274, 24.81, 4.499, 24.81, 4.499, 22.97, 2.686, 21.32, 5.184, 22.97, 2.686, 21.12, -0.2319, 20.22, 2.349, 25.35, -0.6523, 22.87, 2.664, 21.12, -0.2319, 18.67, 2.339, 17.24, 5.363, 15.53, 2.72, 25.82, 2.274, 25.35, -0.6523, 22.97, 2.686, 21.32, 5.184, 17.24, 5.363, 22.87, 2.664, 20.22, 2.349, 15.53, 2.72, 17.24, 5.363, 17.24, 5.363, 21.32, 5.184, 20.22, 2.349, 16.78, 0.8192, 15.53, 2.72, 20.22, 2.349, 20.22, 2.349, 21.12, -0.2319, 16.78, 0.8192, 21.12, -0.2319, 18.67, 2.339, 16.78, 0.8192, 21.32, 5.184, 22.97, 2.686, 20.22, 2.349, 21.12, -0.2319, 22.97, 2.686, 25.35, -0.6523, 18.67, 2.339, 21.12, -0.2319, 22.87, 2.664, 22.87, 2.664, 25.35, -0.6523, 25.82, 2.274, 22.87, 2.664, 17.24, 5.363, 18.67, 2.339, 23.48, -0.3117, 24.46, 4.449, 26.6, 4.38, 26.6, 4.38, 23.19, -3.077, 23.48, -0.3117, 29.21, 5.022, 26.19, 4.13, 25.57, -0.6598, 25.57, -0.6598, 30.63, -1.847, 29.21, 5.022, 26.6, 4.38, 29.21, 5.022, 30.63, -1.847, 30.63, -1.847, 27.71, -2.472, 26.6, 4.38, 23.19, -3.077, 25.57, -0.6598, 23.48, -0.3117, 23.48, -0.3117, 25.57, -0.6598, 26.19, 4.13, 26.19, 4.13, 24.46, 4.449, 23.48, -0.3117, 24.46, 4.449, 26.19, 4.13, 29.21, 5.022, 29.21, 5.022, 26.6, 4.38, 24.46, 4.449, 30.63, -1.847, 23.19, -3.077, 27.71, -2.472, 23.19, -3.077, 30.63, -1.847, 25.57, -0.6598, 23.19, -3.077, 26.6, 4.38, 27.71, -2.472, 5.929, -184.3, 5.929, -181.7, 5.929, -181.7, 5.929, -181.7, 5.929, -179.6, 5.929, -181.7, 5.929, -184.3, 5.929, -185.2, 5.929, -181.7, 5.929, -181.7, 5.929, -178.2, 5.929, -179.6, 5.929, -183.9, 5.929, -181.7, 5.929, -181.7, 5.929, -181.7, 5.929, -179.5, 5.929, -181.7, 5.929, -181.7, 5.929, -181.7, 5.929, -184.3, 5.929, -181.7, 5.929, -179.6, 5.929, -181.7, 5.929, -181.7, 5.929, -185.2, 5.929, -184.3, 5.929, -179.6, 5.929, -178.2, 5.929, -181.7, 5.929, -181.7, 5.929, -181.7, 5.929, -183.9, 5.929, -181.7, 5.929, -179.5, 5.929, -181.7, 5.929, -181.7, 5.929, -185.2, 5.929, -181.7, 5.929, -181.7, 5.929, -181.7, 5.929, -178.2, 5.929, -181.7, 5.929, -183.9, 5.929, -181.7, 5.929, -181.7, 5.929, -181.7, 5.929, -179.5, -26.2, 71.6, -30.06, 69.61, -29.59, 52.8, -29.59, 52.8, -26.08, 46.43, -26.2, 71.6, -20.99, 72.6, -26.2, 71.6, -26.08, 46.43, -26.08, 46.43, -20.99, 41.56, -20.99, 72.6, -26.2, 71.6, -26.08, 46.43, -29.59, 52.8, -29.59, 52.8, -30.06, 69.61, -26.2, 71.6, -20.99, 72.6, -20.99, 41.56, -26.08, 46.43, -26.08, 46.43, -26.2, 71.6, -20.99, 72.6, -29.59, 52.8, -30.06, 69.61, -26.2, 71.6, -26.2, 71.6, -26.08, 46.43, -29.59, 52.8, -26.08, 46.43, -26.2, 71.6, -20.99, 72.6, -20.99, 72.6, -20.99, 41.56, -26.08, 46.43, -29.59, 52.8, -26.08, 46.43, -26.2, 71.6, -26.2, 71.6, -30.06, 69.61, -29.59, 52.8, -26.08, 46.43, -20.99, 41.56, -20.99, 72.6, -20.99, 72.6, -26.2, 71.6, -26.08, 46.43, -29.59, 52.8, -26.08, 46.43, -26.08, 46.43, -26.08, 46.43, -29.59, 52.8, -29.59, 52.8, -26.2, 71.6, -30.06, 69.61, -30.06, 69.61, -30.06, 69.61, -26.2, 71.6, -26.2, 71.6, -30.06, 69.61, -29.59, 52.8, -29.59, 52.8, -29.59, 52.8, -30.06, 69.61, -30.06, 69.61, -26.08, 46.43, -20.99, 41.56, -20.99, 41.56, -20.99, 41.56, -26.08, 46.43, -26.08, 46.43, -20.99, 72.6, -26.2, 71.6, -26.2, 71.6, -26.2, 71.6, -20.99, 72.6, -20.99, 72.6, -29.59, 52.8, -30.06, 69.61, -30.06, 69.61, -30.06, 69.61, -29.59, 52.8, -29.59, 52.8, -30.06, 69.61, -26.2, 71.6, -26.2, 71.6, -26.2, 71.6, -30.06, 69.61, -30.06, 69.61, -26.08, 46.43, -29.59, 52.8, -29.59, 52.8, -29.59, 52.8, -26.08, 46.43, -26.08, 46.43, -26.2, 71.6, -20.99, 72.6, -20.99, 72.6, -20.99, 72.6, -26.2, 71.6, -26.2, 71.6, -20.99, 41.56, -26.08, 46.43, -26.08, 46.43, -26.08, 46.43, -20.99, 41.56, -20.99, 41.56])
me_untitled.materials.append(mat_undead_rts_units_demo)
me_untitled.use_remesh_preserve_volume = False
me_untitled.use_remesh_preserve_attributes = False
me_untitled.use_mirror_vertex_groups = False
me_untitled.update()
me_untitled.normals_split_custom_set([tuple(v) for v in zip(*[iter([-0.02615, -0.9569, -0.2891, -0.8696, -0.3905, -0.3022, -0.5507, 0.6858, -0.4759, 0.8083, -0.506, -0.3012, -0.02615, -0.9569, -0.2891, -0.5507, 0.6858, -0.4759, 0.8083, -0.506, -0.3012, -0.5507, 0.6858, -0.4759, 0.5053, 0.7763, -0.377, 0.03293, -0.3189, 0.9472, 0.5334, 0.474, 0.7006, -0.4493, 0.5265, 0.7218, 0.8083, -0.506, -0.3012, 0.03293, -0.3189, 0.9472, -0.02615, -0.9569, -0.2891, -0.8696, -0.3905, -0.3022, -0.4493, 0.5265, 0.7218, -0.5507, 0.6858, -0.4759, -0.5507, 0.6858, -0.4759, -0.4493, 0.5265, 0.7218, 0.5334, 0.474, 0.7006, 0.5334, 0.474, 0.7006, 0.5053, 0.7763, -0.377, -0.5507, 0.6858, -0.4759, 0.5053, 0.7763, -0.377, 0.5334, 0.474, 0.7006, 0.8083, -0.506, -0.3012, 0.8083, -0.506, -0.3012, 0.5334, 0.474, 0.7006, 0.03293, -0.3189, 0.9472, -0.4493, 0.5265, 0.7218, -0.8696, -0.3905, -0.3022, 0.03293, -0.3189, 0.9472, 0.03293, -0.3189, 0.9472, -0.8696, -0.3905, -0.3022, -0.02615, -0.9569, -0.2891, -0.01537, -0.8197, -0.5725, -0.847, 0.1096, -0.5201, -0.08519, 0.8764, -0.474, 0.06515, -0.7117, 0.6994, 0.9213, 0.1069, 0.3738, 0.05379, 0.8162, 0.5753, -0.847, 0.1096, -0.5201, -0.01537, -0.8197, -0.5725, -0.08817, -0.9921, -0.08893, -0.08817, -0.9921, -0.08893, -0.9985, -0.006784, 0.05467, -0.847, 0.1096, -0.5201, -0.847, 0.1096, -0.5201, -0.9985, -0.006784, 0.05467, 0.01919, 0.9858, 0.1668, 0.01919, 0.9858, 0.1668, -0.08519, 0.8764, -0.474, -0.847, 0.1096, -0.5201, 0.7775, 0.08652, -0.6229, -0.08519, 0.8764, -0.474, 0.01919, 0.9858, 0.1668, 0.01919, 0.9858, 0.1668, 0.9994, -0.03501, -0.00276, 0.7775, 0.08652, -0.6229, 0.7775, 0.08652, -0.6229, 0.9994, -0.03501, -0.00276, -0.08817, -0.9921, -0.08893, -0.08817, -0.9921, -0.08893, -0.01537, -0.8197, -0.5725, 0.7775, 0.08652, -0.6229, 0.06515, -0.7117, 0.6994, 0.05379, 0.8162, 0.5753, -0.9075, 0.05672, 0.4162, -0.01537, -0.8197, -0.5725, -0.08519, 0.8764, -0.474, 0.7775, 0.08652, -0.6229, -0.9985, -0.006784, 0.05467, -0.08817, -0.9921, -0.08893, -0.9075, 0.05672, 0.4162, 0.01919, 0.9858, 0.1668, -0.9985, -0.006784, 0.05467, -0.9075, 0.05672, 0.4162, -0.9075, 0.05672, 0.4162, 0.05379, 0.8162, 0.5753, 0.01919, 0.9858, 0.1668, 0.9213, 0.1069, 0.3738, 0.9994, -0.03501, -0.00276, 0.01919, 0.9858, 0.1668, 0.01919, 0.9858, 0.1668, 0.05379, 0.8162, 0.5753, 0.9213, 0.1069, 0.3738, -0.08817, -0.9921, -0.08893, 0.9994, -0.03501, -0.00276, 0.06515, -0.7117, 0.6994, 0.9994, -0.03501, -0.00276, 0.9213, 0.1069, 0.3738, 0.06515, -0.7117, 0.6994, -0.08817, -0.9921, -0.08893, 0.06515, -0.7117, 0.6994, -0.9075, 0.05672, 0.4162, -0.8083, -0.506, -0.3012, -0.5053, 0.7763, -0.377, 0.5507, 0.6858, -0.4759, 0.5507, 0.6858, -0.4759, 0.8696, -0.3905, -0.3022, 0.02615, -0.9569, -0.2891, -0.8083, -0.506, -0.3012, 0.5507, 0.6858, -0.4759, 0.02615, -0.9569, -0.2891, -0.03293, -0.3189, 0.9472, 0.4493, 0.5265, 0.7218, -0.5334, 0.474, 0.7006, -0.8083, -0.506, -0.3012, 0.02615, -0.9569, -0.2891, -0.03293, -0.3189, 0.9472, 0.8696, -0.3905, -0.3022, 0.5507, 0.6858, -0.4759, 0.4493, 0.5265, 0.7218, 0.5507, 0.6858, -0.4759, -0.5053, 0.7763, -0.377, -0.5334, 0.474, 0.7006, -0.5334, 0.474, 0.7006, 0.4493, 0.5265, 0.7218, 0.5507, 0.6858, -0.4759, -0.5053, 0.7763, -0.377, -0.8083, -0.506, -0.3012, -0.5334, 0.474, 0.7006, -0.8083, -0.506, -0.3012, -0.03293, -0.3189, 0.9472, -0.5334, 0.474, 0.7006, 0.4493, 0.5265, 0.7218, -0.03293, -0.3189, 0.9472, 0.8696, -0.3905, -0.3022, -0.03293, -0.3189, 0.9472, 0.02615, -0.9569, -0.2891, 0.8696, -0.3905, -0.3022, 0.01537, -0.8197, -0.5725, 0.0852, 0.8764, -0.474, 0.847, 0.1096, -0.5201, -0.06515, -0.7117, 0.6994, -0.05379, 0.8162, 0.5753, -0.9213, 0.1069, 0.3738, 0.847, 0.1096, -0.5201, 0.9985, -0.006787, 0.05467, 0.08817, -0.9921, -0.08893, 0.08817, -0.9921, -0.08893, 0.01537, -0.8197, -0.5725, 0.847, 0.1096, -0.5201, 0.847, 0.1096, -0.5201, 0.0852, 0.8764, -0.474, -0.01918, 0.9858, 0.1668, -0.01918, 0.9858, 0.1668, 0.9985, -0.006787, 0.05467, 0.847, 0.1096, -0.5201, -0.7775, 0.08652, -0.6229, -0.9994, -0.03501, -0.00276, -0.01918, 0.9858, 0.1668, -0.01918, 0.9858, 0.1668, 0.0852, 0.8764, -0.474, -0.7775, 0.08652, -0.6229, -0.7775, 0.08652, -0.6229, 0.01537, -0.8197, -0.5725, 0.08817, -0.9921, -0.08893, 0.08817, -0.9921, -0.08893, -0.9994, -0.03501, -0.00276, -0.7775, 0.08652, -0.6229, -0.06515, -0.7117, 0.6994, 0.9075, 0.05672, 0.4162, -0.05379, 0.8162, 0.5753, 0.01537, -0.8197, -0.5725, -0.7775, 0.08652, -0.6229, 0.0852, 0.8764, -0.474, 0.9985, -0.006787, 0.05467, 0.9075, 0.05672, 0.4162, 0.08817, -0.9921, -0.08893, -0.01918, 0.9858, 0.1668, -0.05379, 0.8162, 0.5753, 0.9075, 0.05672, 0.4162, 0.9075, 0.05672, 0.4162, 0.9985, -0.006787, 0.05467, -0.01918, 0.9858, 0.1668, -0.9213, 0.1069, 0.3738, -0.05379, 0.8162, 0.5753, -0.01918, 0.9858, 0.1668, -0.01918, 0.9858, 0.1668, -0.9994, -0.03501, -0.00276, -0.9213, 0.1069, 0.3738, 0.08817, -0.9921, -0.08893, -0.06515, -0.7117, 0.6994, -0.9994, -0.03501, -0.00276, -0.9994, -0.03501, -0.00276, -0.06515, -0.7117, 0.6994, -0.9213, 0.1069, 0.3738, 0.08817, -0.9921, -0.08893, 0.9075, 0.05672, 0.4162, -0.06515, -0.7117, 0.6994, 0.03511, -0.8433, -0.5362, -0.7653, -0.005696, -0.6436, -0.02206, 0.8056, -0.592, 0.173, -0.6763, 0.716, 0.9805, -0.04763, 0.1908, 0.1115, 0.8086, 0.5776, 0.03511, -0.8433, -0.5362, 0.173, -0.6763, 0.716, -0.9004, -0.1194, 0.4184, -0.9004, -0.1194, 0.4184, -0.7653, -0.005696, -0.6436, 0.03511, -0.8433, -0.5362, -0.7653, -0.005696, -0.6436, -0.9004, -0.1194, 0.4184, 0.1115, 0.8086, 0.5776, 0.1115, 0.8086, 0.5776, -0.02206, 0.8056, -0.592, -0.7653, -0.005696, -0.6436, -0.02206, 0.8056, -0.592, 0.1115, 0.8086, 0.5776, 0.9805, -0.04763, 0.1908, 0.9805, -0.04763, 0.1908, 0.7474, 0.05688, -0.6619, -0.02206, 0.8056, -0.592, 0.7474, 0.05688, -0.6619, 0.9805, -0.04763, 0.1908, 0.173, -0.6763, 0.716, 0.173, -0.6763, 0.716, 0.03511, -0.8433, -0.5362, 0.7474, 0.05688, -0.6619, 0.173, -0.6763, 0.716, 0.1115, 0.8086, 0.5776, -0.9004, -0.1194, 0.4184, 0.03511, -0.8433, -0.5362, -0.02206, 0.8056, -0.592, 0.7474, 0.05688, -0.6619, -0.5604, -0.554, -0.6156, -0.4953, 0.641, -0.5863, 4.97e-07, -0.2267, -0.974, -0.1102, -0.9939, 0.01045, 3.351e-07, -0.8436, 0.537, -0.5094, -0.5129, 0.6909, 4.97e-07, -0.2267, -0.974, 3.351e-07, -0.8436, 0.537, -0.1102, -0.9939, 0.01045, -0.5604, -0.554, -0.6156, -0.1102, -0.9939, 0.01045, -0.5094, -0.5129, 0.6909, -0.4953, 0.641, -0.5863, -0.8583, 0.4109, -0.3074, -0.4549, 0.5313, 0.7147, -0.4549, 0.5313, 0.7147, 1.509e-08, 0.7385, 0.6742, -1.546e-07, 0.8806, -0.4739, 1.509e-08, 0.7385, 0.6742, -0.4549, 0.5313, 0.7147, -0.5094, -0.5129, 0.6909, -0.5094, -0.5129, 0.6909, -0.4549, 0.5313, 0.7147, -0.8583, 0.4109, -0.3074, 3.351e-07, -0.8436, 0.537, 1.509e-08, 0.7385, 0.6742, -0.5094, -0.5129, 0.6909, -0.1102, -0.9939, 0.01045, -0.5604, -0.554, -0.6156, 4.97e-07, -0.2267, -0.974, -0.4549, 0.5313, 0.7147, -1.546e-07, 0.8806, -0.4739, -0.4953, 0.641, -0.5863, -0.4953, 0.641, -0.5863, -1.546e-07, 0.8806, -0.4739, 4.97e-07, -0.2267, -0.974, -0.5604, -0.554, -0.6156, -0.8583, 0.4109, -0.3074, -0.4953, 0.641, -0.5863, -0.5094, -0.5129, 0.6909, -0.8583, 0.4109, -0.3074, -0.5604, -0.554, -0.6156, -0.7245, -0.1619, 0.67, 2.37e-07, 0.4545, 0.8908, -0.5691, 0.8183, 0.08045, -0.6706, 0.6257, -0.3986, -0.5691, 0.8183, 0.08045, 2.794e-07, 0.9993, 0.03763, -0.6706, 0.6257, -0.3986, 2.835e-06, 0.9939, -0.1101, -1.425e-06, 0.9828, -0.1847, -1.425e-06, 0.9828, -0.1847, -0.9806, -0.1821, -0.07273, -0.6706, 0.6257, -0.3986, -0.6162, -0.04747, -0.7861, -0.9768, -0.2059, -0.05957, -0.5691, 0.8183, 0.08045, -0.5691, 0.8183, 0.08045, -0.9768, -0.2059, -0.05957, -0.7245, -0.1619, 0.67, -0.5691, 0.8183, 0.08045, -0.6706, 0.6257, -0.3986, -0.6162, -0.04747, -0.7861, 2.835e-06, 0.9939, -0.1101, -0.6706, 0.6257, -0.3986, 2.794e-07, 0.9993, 0.03763, -1.951e-07, -0.9989, -0.04704, -0.6162, -0.04747, -0.7861, -1.634e-06, -0.8257, -0.564, 2.37e-07, 0.4545, 0.8908, -0.7245, -0.1619, 0.67, -9.881e-08, -0.885, 0.4656, -9.881e-08, -0.885, 0.4656, -0.7245, -0.1619, 0.67, -0.9768, -0.2059, -0.05957, -0.9768, -0.2059, -0.05957, -1.951e-07, -0.9989, -0.04704, -9.881e-08, -0.885, 0.4656, -0.9768, -0.2059, -0.05957, -0.6162, -0.04747, -0.7861, -1.951e-07, -0.9989, -0.04704, -0.6162, -0.04747, -0.7861, -0.6706, 0.6257, -0.3986, 6.085e-07, -0.4649, -0.8854, 6.085e-07, -0.4649, -0.8854, -1.634e-06, -0.8257, -0.564, -0.6162, -0.04747, -0.7861, -0.6706, 0.6257, -0.3986, -0.9806, -0.1821, -0.07273, 6.085e-07, -0.4649, -0.8854, 2.794e-07, 0.9993, 0.03763, -0.5691, 0.8183, 0.08045, 2.37e-07, 0.4545, 0.8908, -0.9806, -0.1821, -0.07273, 0.0, -0.9975, -0.0711, 6.085e-07, -0.4649, -0.8854, -0.9338, -0.06162, 0.3525, -0.3962, 0.912, -0.1062, -0.1606, 0.1371, -0.9775, 0.1162, -0.2207, 0.9684, 0.3076, -0.9514, 0.01242, 0.9869, 0.00688, -0.1614, -0.9338, -0.06162, 0.3525, 0.1162, -0.2207, 0.9684, -0.3962, 0.912, -0.1062, 0.2413, 0.911, 0.3344, 0.9869, 0.00688, -0.1614, -0.1606, 0.1371, -0.9775, -0.1606, 0.1371, -0.9775, 0.9869, 0.00688, -0.1614, 0.3076, -0.9514, 0.01242, 0.3076, -0.9514, 0.01242, -0.3615, -0.8485, -0.3865, -0.1606, 0.1371, -0.9775, -0.3615, -0.8485, -0.3865, 0.3076, -0.9514, 0.01242, 0.1162, -0.2207, 0.9684, 0.1162, -0.2207, 0.9684, -0.9338, -0.06162, 0.3525, -0.3615, -0.8485, -0.3865, 0.1162, -0.2207, 0.9684, 0.9869, 0.00688, -0.1614, 0.2413, 0.911, 0.3344, -0.9338, -0.06162, 0.3525, -0.1606, 0.1371, -0.9775, -0.3615, -0.8485, -0.3865, 0.1162, -0.2207, 0.9684, 0.2413, 0.911, 0.3344, -0.3962, 0.912, -0.1062, -0.1606, 0.1371, -0.9775, -0.3962, 0.912, -0.1062, 0.2413, 0.911, 0.3344, -0.9975, -0.06399, -0.02935, 2.891e-06, 0.9582, 0.2861, -1.025e-06, 0.9406, 0.3395, -1.025e-06, 0.9406, 0.3395, -0.9958, 0.06654, 0.06329, -0.9975, -0.06399, -0.02935, -5.685e-07, -0.951, -0.3092, -0.9975, -0.06399, -0.02935, -0.9958, 0.06654, 0.06329, -0.9958, 0.06654, 0.06329, -1.3e-06, -0.9623, -0.2719, -5.685e-07, -0.951, -0.3092, -0.03511, -0.8433, -0.5362, 0.02206, 0.8056, -0.592, 0.7653, -0.005697, -0.6436, -0.173, -0.6763, 0.716, -0.1115, 0.8086, 0.5776, -0.9805, -0.04762, 0.1908, -0.03511, -0.8433, -0.5362, 0.7653, -0.005697, -0.6436, 0.9004, -0.1194, 0.4184, 0.9004, -0.1194, 0.4184, -0.173, -0.6763, 0.716, -0.03511, -0.8433, -0.5362, 0.7653, -0.005697, -0.6436, 0.02206, 0.8056, -0.592, -0.1115, 0.8086, 0.5776, -0.1115, 0.8086, 0.5776, 0.9004, -0.1194, 0.4184, 0.7653, -0.005697, -0.6436, 0.02206, 0.8056, -0.592, -0.7474, 0.05688, -0.6619, -0.9805, -0.04762, 0.1908, -0.9805, -0.04762, 0.1908, -0.1115, 0.8086, 0.5776, 0.02206, 0.8056, -0.592, -0.7474, 0.05688, -0.6619, -0.03511, -0.8433, -0.5362, -0.173, -0.6763, 0.716, -0.173, -0.6763, 0.716, -0.9805, -0.04762, 0.1908, -0.7474, 0.05688, -0.6619, -0.173, -0.6763, 0.716, 0.9004, -0.1194, 0.4184, -0.1115, 0.8086, 0.5776, -0.03511, -0.8433, -0.5362, -0.7474, 0.05688, -0.6619, 0.02206, 0.8056, -0.592, 0.5604, -0.554, -0.6156, 4.97e-07, -0.2267, -0.974, 0.4953, 0.641, -0.5863, 0.1102, -0.9939, 0.01045, 0.5094, -0.5129, 0.6909, 3.351e-07, -0.8436, 0.537, 4.97e-07, -0.2267, -0.974, 0.1102, -0.9939, 0.01045, 3.351e-07, -0.8436, 0.537, 0.5604, -0.554, -0.6156, 0.5094, -0.5129, 0.6909, 0.1102, -0.9939, 0.01045, 0.4953, 0.641, -0.5863, 0.4549, 0.5313, 0.7147, 0.8583, 0.4109, -0.3074, 0.4549, 0.5313, 0.7147, -1.546e-07, 0.8806, -0.4739, 1.509e-08, 0.7385, 0.6742, 1.509e-08, 0.7385, 0.6742, 0.5094, -0.5129, 0.6909, 0.4549, 0.5313, 0.7147, 0.5094, -0.5129, 0.6909, 0.8583, 0.4109, -0.3074, 0.4549, 0.5313, 0.7147, 3.351e-07, -0.8436, 0.537, 0.5094, -0.5129, 0.6909, 1.509e-08, 0.7385, 0.6742, 0.1102, -0.9939, 0.01045, 4.97e-07, -0.2267, -0.974, 0.5604, -0.554, -0.6156, 0.4549, 0.5313, 0.7147, 0.4953, 0.641, -0.5863, -1.546e-07, 0.8806, -0.4739, 0.4953, 0.641, -0.5863, 4.97e-07, -0.2267, -0.974, -1.546e-07, 0.8806, -0.4739, 0.5604, -0.554, -0.6156, 0.4953, 0.641, -0.5863, 0.8583, 0.4109, -0.3074, 0.5094, -0.5129, 0.6909, 0.5604, -0.554, -0.6156, 0.8583, 0.4109, -0.3074, 0.7245, -0.1619, 0.67, 0.5691, 0.8183, 0.08045, 2.37e-07, 0.4545, 0.8908, 0.6706, 0.6257, -0.3986, 2.794e-07, 0.9993, 0.03763, 0.5691, 0.8183, 0.08045, 0.6706, 0.6257, -0.3986, 0.9806, -0.1821, -0.07273, -1.425e-06, 0.9828, -0.1847, -1.425e-06, 0.9828, -0.1847, 2.835e-06, 0.9939, -0.1101, 0.6706, 0.6257, -0.3986, 0.6162, -0.04747, -0.7861, 0.5691, 0.8183, 0.08045, 0.9768, -0.2059, -0.05957, 0.5691, 0.8183, 0.08045, 0.7245, -0.1619, 0.67, 0.9768, -0.2059, -0.05957, 0.5691, 0.8183, 0.08045, 0.6162, -0.04747, -0.7861, 0.6706, 0.6257, -0.3986, 2.835e-06, 0.9939, -0.1101, 2.794e-07, 0.9993, 0.03763, 0.6706, 0.6257, -0.3986, -1.951e-07, -0.9989, -0.04704, -1.634e-06, -0.8257, -0.564, 0.6162, -0.04747, -0.7861, 2.37e-07, 0.4545, 0.8908, -9.881e-08, -0.885, 0.4656, 0.7245, -0.1619, 0.67, -9.881e-08, -0.885, 0.4656, -1.951e-07, -0.9989, -0.04704, 0.9768, -0.2059, -0.05957, 0.9768, -0.2059, -0.05957, 0.7245, -0.1619, 0.67, -9.881e-08, -0.885, 0.4656, 0.9768, -0.2059, -0.05957, -1.951e-07, -0.9989, -0.04704, 0.6162, -0.04747, -0.7861, 0.6162, -0.04747, -0.7861, -1.634e-06, -0.8257, -0.564, 6.085e-07, -0.4649, -0.8854, 6.085e-07, -0.4649, -0.8854, 0.6706, 0.6257, -0.3986, 0.6162, -0.04747, -0.7861, 0.6706, 0.6257, -0.3986, 6.085e-07, -0.4649, -0.8854, 0.9806, -0.1821, -0.07273, 2.794e-07, 0.9993, 0.03763, 2.37e-07, 0.4545, 0.8908, 0.5691, 0.8183, 0.08045, 0.9806, -0.1821, -0.07273, 6.085e-07, -0.4649, -0.8854, 0.0, -0.9975, -0.0711, 0.9338, -0.06162, 0.3525, 0.1606, 0.1371, -0.9775, 0.3962, 0.912, -0.1062, -0.1162, -0.2207, 0.9684, -0.9869, 0.006883, -0.1614, -0.3076, -0.9514, 0.01242, 0.9338, -0.06162, 0.3525, 0.3962, 0.912, -0.1062, -0.1162, -0.2207, 0.9684, -0.2413, 0.911, 0.3344, 0.1606, 0.1371, -0.9775, -0.9869, 0.006883, -0.1614, 0.1606, 0.1371, -0.9775, 0.3615, -0.8485, -0.3865, -0.3076, -0.9514, 0.01242, -0.3076, -0.9514, 0.01242, -0.9869, 0.006883, -0.1614, 0.1606, 0.1371, -0.9775, 0.3615, -0.8485, -0.3865, 0.9338, -0.06162, 0.3525, -0.1162, -0.2207, 0.9684, -0.1162, -0.2207, 0.9684, -0.3076, -0.9514, 0.01242, 0.3615, -0.8485, -0.3865, -0.1162, -0.2207, 0.9684, -0.2413, 0.911, 0.3344, -0.9869, 0.006883, -0.1614, 0.9338, -0.06162, 0.3525, 0.3615, -0.8485, -0.3865, 0.1606, 0.1371, -0.9775, -0.1162, -0.2207, 0.9684, 0.3962, 0.912, -0.1062, -0.2413, 0.911, 0.3344, 0.1606, 0.1371, -0.9775, -0.2413, 0.911, 0.3344, 0.3962, 0.912, -0.1062, 0.9975, -0.064, -0.02935, 0.9958, 0.06654, 0.06329, -1.025e-06, 0.9406, 0.3395, -1.025e-06, 0.9406, 0.3395, 2.891e-06, 0.9582, 0.2861, 0.9975, -0.064, -0.02935, -5.685e-07, -0.951, -0.3092, -1.3e-06, -0.9623, -0.2719, 0.9958, 0.06654, 0.06329, 0.9958, 0.06654, 0.06329, 0.9975, -0.064, -0.02935, -5.685e-07, -0.951, -0.3092, -1.695e-07, 0.7389, -0.6738, 7.832e-09, 0.2334, -0.9724, -0.7453, 0.3806, -0.5475, -0.7753, -0.2695, 0.5711, -0.8929, -0.4197, -0.1634, 5.051e-07, -0.9627, 0.2706, 1.048e-07, 0.9982, 0.05967, -0.8208, 0.4731, 0.3201, 1.278e-07, 0.5527, 0.8334, 3.208e-07, 0.08106, 0.9967, -0.7753, -0.2695, 0.5711, 4.059e-07, -0.7018, 0.7123, -0.8929, -0.4197, -0.1634, 1.918e-06, -0.9999, -0.01605, 5.051e-07, -0.9627, 0.2706, -0.7453, 0.3806, -0.5475, 7.832e-09, 0.2334, -0.9724, -0.8799, 0.01046, -0.4751, -0.8799, 0.01046, -0.4751, -0.8929, -0.4197, -0.1634, -0.7453, 0.3806, -0.5475, -0.7453, 0.3806, -0.5475, -0.8929, -0.4197, -0.1634, -0.7753, -0.2695, 0.5711, -0.8208, 0.4731, 0.3201, 1.048e-07, 0.9982, 0.05967, -1.695e-07, 0.7389, -0.6738, -1.695e-07, 0.7389, -0.6738, -0.7453, 0.3806, -0.5475, -0.8208, 0.4731, 0.3201, -0.7453, 0.3806, -0.5475, -0.7753, -0.2695, 0.5711, -0.8208, 0.4731, 0.3201, -0.8208, 0.4731, 0.3201, -0.7753, -0.2695, 0.5711, 1.278e-07, 0.5527, 0.8334, -0.7753, -0.2695, 0.5711, 5.051e-07, -0.9627, 0.2706, 4.059e-07, -0.7018, 0.7123, -0.7753, -0.2695, 0.5711, 3.208e-07, 0.08106, 0.9967, 1.278e-07, 0.5527, 0.8334, 1.918e-06, -0.9999, -0.01605, -0.7836, -0.5225, -0.3361, -0.8062, -0.5908, 0.0321, -0.8062, -0.5908, 0.0321, -2.104e-06, -0.9992, -0.03983, 1.918e-06, -0.9999, -0.01605, -0.8929, -0.4197, -0.1634, -0.7836, -0.5225, -0.3361, 1.918e-06, -0.9999, -0.01605, -0.175, 0.8409, -0.5121, -8.284e-07, 0.7182, -0.6958, -2.915e-07, 0.8236, -0.5672, -2.915e-07, 0.8236, -0.5672, -0.06842, 0.9238, -0.3767, -0.175, 0.8409, -0.5121, 0.004565, 0.2727, -0.9621, 0.1005, 0.1913, -0.9764, 4.481e-08, 0.2588, -0.9659, 4.481e-08, 0.2588, -0.9659, 5.291e-08, 0.3241, -0.946, 0.004565, 0.2727, -0.9621, -0.8929, -0.4197, -0.1634, -0.8799, 0.01046, -0.4751, -0.7836, -0.5225, -0.3361, -0.7836, -0.5225, -0.3361, -0.8799, 0.01046, -0.4751, -0.9634, -0.2552, 0.08158, -0.9634, -0.2552, 0.08158, -0.8062, -0.5908, 0.0321, -0.7836, -0.5225, -0.3361, -1.695e-07, 0.7389, -0.6738, 0.7453, 0.3806, -0.5475, 7.832e-09, 0.2334, -0.9724, 0.7753, -0.2695, 0.5711, 5.051e-07, -0.9627, 0.2706, 0.8929, -0.4197, -0.1634, 1.048e-07, 0.9982, 0.05967, 1.278e-07, 0.5527, 0.8334, 0.8208, 0.4731, 0.3201, 3.208e-07, 0.08106, 0.9967, 4.059e-07, -0.7018, 0.7123, 0.7753, -0.2695, 0.5711, 0.8929, -0.4197, -0.1634, 5.051e-07, -0.9627, 0.2706, 1.918e-06, -0.9999, -0.01605, 0.7453, 0.3806, -0.5475, 0.8799, 0.01046, -0.4751, 7.832e-09, 0.2334, -0.9724, 0.8799, 0.01046, -0.4751, 0.7453, 0.3806, -0.5475, 0.8929, -0.4197, -0.1634, 0.7453, 0.3806, -0.5475, 0.7753, -0.2695, 0.5711, 0.8929, -0.4197, -0.1634, 0.8208, 0.4731, 0.3201, 0.7453, 0.3806, -0.5475, -1.695e-07, 0.7389, -0.6738, -1.695e-07, 0.7389, -0.6738, 1.048e-07, 0.9982, 0.05967, 0.8208, 0.4731, 0.3201, 0.7453, 0.3806, -0.5475, 0.8208, 0.4731, 0.3201, 0.7753, -0.2695, 0.5711, 0.8208, 0.4731, 0.3201, 1.278e-07, 0.5527, 0.8334, 0.7753, -0.2695, 0.5711, 0.7753, -0.2695, 0.5711, 4.059e-07, -0.7018, 0.7123, 5.051e-07, -0.9627, 0.2706, 0.7753, -0.2695, 0.5711, 1.278e-07, 0.5527, 0.8334, 3.208e-07, 0.08106, 0.9967, 1.918e-06, -0.9999, -0.01605, -2.104e-06, -0.9992, -0.03983, 0.8062, -0.5908, 0.0321, 0.8062, -0.5908, 0.0321, 0.7836, -0.5225, -0.3361, 1.918e-06, -0.9999, -0.01605, 0.8929, -0.4197, -0.1634, 1.918e-06, -0.9999, -0.01605, 0.7836, -0.5225, -0.3361, 0.175, 0.8409, -0.5121, 0.06842, 0.9238, -0.3767, -2.915e-07, 0.8236, -0.5672, -2.915e-07, 0.8236, -0.5672, -8.284e-07, 0.7182, -0.6958, 0.175, 0.8409, -0.5121, -0.004565, 0.2727, -0.9621, 5.291e-08, 0.3241, -0.946, 4.481e-08, 0.2588, -0.9659, 4.481e-08, 0.2588, -0.9659, -0.1005, 0.1913, -0.9764, -0.004565, 0.2727, -0.9621, 0.8929, -0.4197, -0.1634, 0.7836, -0.5225, -0.3361, 0.8799, 0.01046, -0.4751, 0.7836, -0.5225, -0.3361, 0.8062, -0.5908, 0.0321, 0.9634, -0.2552, 0.08158, 0.9634, -0.2552, 0.08158, 0.8799, 0.01046, -0.4751, 0.7836, -0.5225, -0.3361, -0.9733, 0.05886, 0.2219, -0.6095, 0.7601, -0.2253, 0.105, 0.1362, -0.9851, -0.01899, -0.1129, 0.9934, 0.5833, -0.8091, 0.07213, 0.9819, 0.02133, -0.188, -0.6095, 0.7601, -0.2253, -0.9733, 0.05886, 0.2219, -0.6487, 0.03403, 0.7603, -0.6487, 0.03403, 0.7603, 0.03815, 0.9972, -0.06415, -0.6095, 0.7601, -0.2253, -0.6095, 0.7601, -0.2253, 0.03815, 0.9972, -0.06415, 0.105, 0.1362, -0.9851, 0.105, 0.1362, -0.9851, 0.7128, 0.01854, -0.7011, 0.2075, -0.9761, -0.0647, -0.5683, -0.7548, -0.3277, 0.2075, -0.9761, -0.0647, -0.6487, 0.03403, 0.7603, -0.01899, -0.1129, 0.9934, 0.9819, 0.02133, -0.188, 0.4065, 0.8947, 0.1851, -0.9733, 0.05886, 0.2219, 0.105, 0.1362, -0.9851, -0.5683, -0.7548, -0.3277, 0.03815, 0.9972, -0.06415, -0.6487, 0.03403, 0.7603, 0.4065, 0.8947, 0.1851, 0.7128, 0.01854, -0.7011, 0.03815, 0.9972, -0.06415, 0.4065, 0.8947, 0.1851, 0.4065, 0.8947, 0.1851, 0.9819, 0.02133, -0.188, 0.7128, 0.01854, -0.7011, 0.5833, -0.8091, 0.07213, 0.2075, -0.9761, -0.0647, 0.7128, 0.01854, -0.7011, 0.7128, 0.01854, -0.7011, 0.9819, 0.02133, -0.188, 0.5833, -0.8091, 0.07213, 0.2075, -0.9761, -0.0647, 0.5833, -0.8091, 0.07213, -0.01899, -0.1129, 0.9934, 0.03815, 0.9972, -0.06415, 0.7128, 0.01854, -0.7011, 0.105, 0.1362, -0.9851, 0.2075, -0.9761, -0.0647, -0.5683, -0.7548, -0.3277, 0.105, 0.1362, -0.9851, -0.01899, -0.1129, 0.9934, -0.6487, 0.03403, 0.7603, 0.2075, -0.9761, -0.0647, -0.6487, 0.03403, 0.7603, -0.9733, 0.05886, 0.2219, -0.5683, -0.7548, -0.3277, -0.6487, 0.03403, 0.7603, -0.01899, -0.1129, 0.9934, 0.4065, 0.8947, 0.1851, 0.9478, -0.06368, 0.3125, 0.7425, -0.646, -0.1772, 0.1184, 0.6558, -0.7456, 0.1184, 0.6558, -0.7456, 0.7304, 0.6602, 0.1749, 0.9478, -0.06368, 0.3125, -0.7011, 0.7097, 0.0685, -0.8825, -0.4567, 0.1125, 0.04807, -0.4129, 0.9095, 0.04807, -0.4129, 0.9095, -0.08088, 0.4648, 0.8817, -0.7011, 0.7097, 0.0685, 0.1184, 0.6558, -0.7456, -0.2043, -0.4764, -0.8552, -0.8825, -0.4567, 0.1125, -0.8825, -0.4567, 0.1125, -0.7011, 0.7097, 0.0685, 0.1184, 0.6558, -0.7456, 0.7425, -0.646, -0.1772, 0.9478, -0.06368, 0.3125, 0.04807, -0.4129, 0.9095, 0.9478, -0.06368, 0.3125, 0.7304, 0.6602, 0.1749, -0.08088, 0.4648, 0.8817, -0.08088, 0.4648, 0.8817, 0.04807, -0.4129, 0.9095, 0.9478, -0.06368, 0.3125, 0.7304, 0.6602, 0.1749, 0.1184, 0.6558, -0.7456, -0.7011, 0.7097, 0.0685, -0.7011, 0.7097, 0.0685, -0.08088, 0.4648, 0.8817, 0.7304, 0.6602, 0.1749, -0.8825, -0.4567, 0.1125, -0.2043, -0.4764, -0.8552, 0.7425, -0.646, -0.1772, 0.7425, -0.646, -0.1772, 0.04807, -0.4129, 0.9095, -0.8825, -0.4567, 0.1125, 0.7425, -0.646, -0.1772, -0.2043, -0.4764, -0.8552, 0.1184, 0.6558, -0.7456, 0.9733, 0.05887, 0.2219, -0.105, 0.1362, -0.9851, 0.6095, 0.7601, -0.2253, 0.01899, -0.1129, 0.9934, -0.9819, 0.02133, -0.188, -0.5833, -0.8091, 0.07213, 0.6095, 0.7601, -0.2253, -0.03815, 0.9972, -0.06415, 0.6487, 0.03403, 0.7603, 0.6487, 0.03403, 0.7603, 0.9733, 0.05887, 0.2219, 0.6095, 0.7601, -0.2253, 0.6095, 0.7601, -0.2253, -0.105, 0.1362, -0.9851, -0.03815, 0.9972, -0.06415, -0.105, 0.1362, -0.9851, -0.2075, -0.9761, -0.0647, -0.7128, 0.01854, -0.7011, 0.5683, -0.7548, -0.3277, 0.6487, 0.03403, 0.7603, -0.2075, -0.9761, -0.0647, 0.01899, -0.1129, 0.9934, -0.4065, 0.8947, 0.1851, -0.9819, 0.02133, -0.188, 0.9733, 0.05887, 0.2219, 0.5683, -0.7548, -0.3277, -0.105, 0.1362, -0.9851, -0.03815, 0.9972, -0.06415, -0.4065, 0.8947, 0.1851, 0.6487, 0.03403, 0.7603, -0.7128, 0.01854, -0.7011, -0.9819, 0.02133, -0.188, -0.4065, 0.8947, 0.1851, -0.4065, 0.8947, 0.1851, -0.03815, 0.9972, -0.06415, -0.7128, 0.01854, -0.7011, -0.5833, -0.8091, 0.07213, -0.9819, 0.02133, -0.188, -0.7128, 0.01854, -0.7011, -0.7128, 0.01854, -0.7011, -0.2075, -0.9761, -0.0647, -0.5833, -0.8091, 0.07213, -0.2075, -0.9761, -0.0647, 0.01899, -0.1129, 0.9934, -0.5833, -0.8091, 0.07213, -0.03815, 0.9972, -0.06415, -0.105, 0.1362, -0.9851, -0.7128, 0.01854, -0.7011, -0.2075, -0.9761, -0.0647, -0.105, 0.1362, -0.9851, 0.5683, -0.7548, -0.3277, 0.01899, -0.1129, 0.9934, -0.2075, -0.9761, -0.0647, 0.6487, 0.03403, 0.7603, 0.6487, 0.03403, 0.7603, 0.5683, -0.7548, -0.3277, 0.9733, 0.05887, 0.2219, 0.6487, 0.03403, 0.7603, -0.4065, 0.8947, 0.1851, 0.01899, -0.1129, 0.9934, -0.9478, -0.06368, 0.3125, -0.7304, 0.6602, 0.1749, -0.1184, 0.6558, -0.7456, -0.1184, 0.6558, -0.7456, -0.7425, -0.646, -0.1772, -0.9478, -0.06368, 0.3125, 0.7011, 0.7097, 0.0685, 0.08088, 0.4648, 0.8817, -0.04807, -0.4129, 0.9095, -0.04807, -0.4129, 0.9095, 0.8825, -0.4567, 0.1125, 0.7011, 0.7097, 0.0685, -0.1184, 0.6558, -0.7456, 0.7011, 0.7097, 0.0685, 0.8825, -0.4567, 0.1125, 0.8825, -0.4567, 0.1125, 0.2043, -0.4764, -0.8552, -0.1184, 0.6558, -0.7456, -0.7425, -0.646, -0.1772, -0.04807, -0.4129, 0.9095, -0.9478, -0.06368, 0.3125, -0.9478, -0.06368, 0.3125, -0.04807, -0.4129, 0.9095, 0.08088, 0.4648, 0.8817, 0.08088, 0.4648, 0.8817, -0.7304, 0.6602, 0.1749, -0.9478, -0.06368, 0.3125, -0.7304, 0.6602, 0.1749, 0.08088, 0.4648, 0.8817, 0.7011, 0.7097, 0.0685, 0.7011, 0.7097, 0.0685, -0.1184, 0.6558, -0.7456, -0.7304, 0.6602, 0.1749, 0.8825, -0.4567, 0.1125, -0.7425, -0.646, -0.1772, 0.2043, -0.4764, -0.8552, -0.7425, -0.646, -0.1772, 0.8825, -0.4567, 0.1125, -0.04807, -0.4129, 0.9095, -0.7425, -0.646, -0.1772, -0.1184, 0.6558, -0.7456, 0.2043, -0.4764, -0.8552, -0.5227, -0.1223, 0.8437, -0.6939, -0.104, 0.7125, -0.69, -0.1324, 0.7116, -0.6939, -0.104, 0.7125, -0.8434, -0.1325, 0.5208, -0.69, -0.1324, 0.7116, -0.5227, -0.1223, 0.8437, -0.3058, -0.07507, 0.9491, -0.6939, -0.104, 0.7125, -0.6939, -0.104, 0.7125, -0.9359, -0.1057, 0.3359, -0.8434, -0.1325, 0.5208, -0.1816, -0.1044, 0.9778, -0.6885, -0.14, 0.7116, -0.6885, -0.14, 0.7116, -0.6885, -0.14, 0.7116, -0.9688, -0.1297, 0.2112, -0.6885, -0.14, 0.7116, 0.6968, 0.01116, -0.7172, 0.6947, 0.03978, -0.7182, 0.833, 0.0181, -0.553, 0.6968, 0.01116, -0.7172, 0.5017, 0.006726, -0.865, 0.6947, 0.03978, -0.7182, 0.6947, 0.03978, -0.7182, 0.9406, 0.05398, -0.3351, 0.833, 0.0181, -0.553, 0.5017, 0.006726, -0.865, 0.312, 0.02349, -0.9498, 0.6947, 0.03978, -0.7182, 0.6976, 0.003455, -0.7165, 0.6976, 0.003455, -0.7165, 0.9764, 0.01554, -0.2153, 0.6976, 0.003455, -0.7165, 0.1892, -0.009765, -0.9819, 0.6976, 0.003455, -0.7165, -0.06664, 0.9971, 0.03552, 0.1543, 0.9569, 0.2459, -0.06664, 0.9971, 0.03552, -0.06664, 0.9971, 0.03552, -0.06664, 0.9971, 0.03552, -0.2812, 0.9429, -0.1782, -0.06664, 0.9971, 0.03552, 0.3257, 0.8557, 0.4021, -0.06664, 0.9971, 0.03552, -0.06664, 0.9971, 0.03552, -0.06664, 0.9971, 0.03552, -0.4385, 0.8311, -0.3421, 0.9848, -0.1066, -0.1373, 0.9695, -0.1299, -0.208, 0.9617, -0.1454, -0.2323, 0.9617, -0.1454, -0.2323, 0.9878, -0.1017, -0.118, 0.9848, -0.1066, -0.1373, 0.9983, -0.03358, 0.04826, 0.9848, -0.1066, -0.1373, 0.9878, -0.1017, -0.118, 0.9878, -0.1017, -0.118, 0.9982, -0.03417, 0.0485, 0.9983, -0.03358, 0.04826, 0.9721, 0.04508, 0.2301, 0.9764, 0.03504, 0.2132, 0.9426, 0.0839, 0.3233, 0.9426, 0.0839, 0.3233, 0.9521, 0.07804, 0.2956, 0.9721, 0.04508, 0.2301, 0.9983, -0.03358, 0.04826, 0.9982, -0.03417, 0.0485, 0.9764, 0.03504, 0.2132, 0.9764, 0.03504, 0.2132, 0.9721, 0.04508, 0.2301, 0.9983, -0.03358, 0.04826, -0.9608, 0.1467, 0.2351, -0.9692, 0.1303, 0.209, -0.9845, 0.1072, 0.1389, -0.9845, 0.1072, 0.1389, -0.9875, 0.1025, 0.12, -0.9608, 0.1467, 0.2351, -0.9875, 0.1025, 0.12, -0.9845, 0.1072, 0.1389, -0.9983, 0.03353, -0.04824, -0.9983, 0.03353, -0.04824, -0.9982, 0.03417, -0.0485, -0.9875, 0.1025, 0.12, -0.9415, -0.08496, -0.3261, -0.9759, -0.03583, -0.2152, -0.9717, -0.04576, -0.2316, -0.9717, -0.04576, -0.2316, -0.9518, -0.07846, -0.2966, -0.9415, -0.08496, -0.3261, -0.9759, -0.03583, -0.2152, -0.9982, 0.03417, -0.0485, -0.9983, 0.03353, -0.04824, -0.9983, 0.03353, -0.04824, -0.9717, -0.04576, -0.2316, -0.9759, -0.03583, -0.2152, -0.2395, -0.08976, -0.9667, -0.07887, 0.2665, -0.9606, -0.09323, 0.2757, -0.9567, -0.09323, 0.2757, -0.9567, -0.2456, -0.08806, -0.9654, -0.2395, -0.08976, -0.9667, -0.1022, -0.9929, 0.06043, -0.1478, -0.9863, -0.073, -0.1413, -0.9873, -0.07222, -0.1413, -0.9873, -0.07222, -0.09534, -0.9934, 0.06318, -0.1022, -0.9929, 0.06043, -0.2419, -0.3326, -0.9115, -0.2395, -0.08976, -0.9667, -0.2456, -0.08806, -0.9654, -0.2456, -0.08806, -0.9654, -0.2403, -0.3329, -0.9118, -0.2419, -0.3326, -0.9115, -0.07887, 0.2665, -0.9606, 0.05785, 0.379, -0.9236, 0.04026, 0.3849, -0.9221, 0.04026, 0.3849, -0.9221, -0.09323, 0.2757, -0.9567, -0.07887, 0.2665, -0.9606, -0.05268, -0.9218, 0.384, -0.1022, -0.9929, 0.06043, -0.09534, -0.9934, 0.06318, -0.09534, -0.9934, 0.06318, -0.05298, -0.9223, 0.3829, -0.05268, -0.9218, 0.384, -0.3056, 0.6025, 0.7373, -0.3014, 0.403, 0.8642, -0.3029, 0.4027, 0.8637, -0.3029, 0.4027, 0.8637, -0.2995, 0.6037, 0.7389, -0.3056, 0.6025, 0.7373, -0.1678, -0.6572, 0.7348, -0.1164, -0.749, 0.6523, -0.1218, -0.7518, 0.648, -0.1218, -0.7518, 0.648, -0.1732, -0.6592, 0.7317, -0.1678, -0.6572, 0.7348, -0.144, 0.8628, 0.4846, -0.3056, 0.6025, 0.7373, -0.2995, 0.6037, 0.7389, -0.2995, 0.6037, 0.7389, -0.1275, 0.8667, 0.4822, -0.144, 0.8628, 0.4846, -0.1164, -0.749, 0.6523, -0.05268, -0.9218, 0.384, -0.05298, -0.9223, 0.3829, -0.05298, -0.9223, 0.3829, -0.1218, -0.7518, 0.648, -0.1164, -0.749, 0.6523, -0.001999, 0.931, 0.365, -0.144, 0.8628, 0.4846, -0.1275, 0.8667, 0.4822, -0.1275, 0.8667, 0.4822, 0.01417, 0.9312, 0.3643, -0.001999, 0.931, 0.365])] * 3)])
arm_bip001_002 = bpy.data.armatures.new('Bip001.002')  # bones are not reproduced
arm_bip001 = bpy.data.armatures.new('Bip001')  # bones are not reproduced

# ---- objects
ob_bip001_001 = bpy.data.objects.new('Bip001.001', arm_bip001_002)
ob_bip001 = bpy.data.objects.new('Bip001', arm_bip001)
ob_ud_light_infantry = bpy.data.objects.new('UD_light_infantry', me_untitled)
ob_bip001_footsteps = bpy.data.objects.new('Bip001 Footsteps', None)

# ---- transforms, parenting, visibility, modifiers, constraints
ob_bip001_001.location = (-7.627e-05, 0.1473, 0.6436)
ob_bip001_001.rotation_euler = (-0.00057, 0.05929, -1.614)
ob_bip001_001.scale = (0.0254, 0.0254, 0.0254)
ob_bip001_001.lineart.crease_threshold = 0.0
ob_bip001.location = (-7.627e-05, 0.1473, 0.6436)
ob_bip001.rotation_euler = (-0.00057, 0.05929, -1.614)
ob_bip001.scale = (0.0254, 0.0254, 0.0254)
ob_bip001.lineart.crease_threshold = 0.0
ob_ud_light_infantry.parent = ob_bip001
ob_ud_light_infantry.matrix_parent_inverse = Matrix(((1.0, 1.137e-13, 4.371e-08, 1.491e-06), (-1.137e-13, 1.0, -6.062e-14, -2.784e-05), (-4.371e-08, 5.707e-14, 1.0, 1.992e-06), (0.0, 0.0, 0.0, 1.0)))
ob_ud_light_infantry.location = (1.933, -160.9, -28.93)
ob_ud_light_infantry.rotation_euler = (-3.553e-15, -2.695e-21, 1.571)
ob_ud_light_infantry.scale = (1.0, 1.0, 1.0)
ob_ud_light_infantry.color = (0.8, 0.8, 0.8, 1.0)
ob_ud_light_infantry.lineart.crease_threshold = 0.0
_vg = ob_ud_light_infantry.vertex_groups.new(name='Bip001 Pelvis')
_vg.add([48, 49, 50, 51, 52, 53, 54, 55, 56, 61, 85, 86, 87, 88, 89, 90, 91, 98, 99, 104], 1.0, 'REPLACE')
_vg = ob_ud_light_infantry.vertex_groups.new(name='Bip001 Spine')
for _i, _w in zip([57, 58, 59, 60, 62, 63, 64, 74, 76, 92, 93, 94, 95, 96, 97, 100, 101, 102, 103, 115, 116], [0.8785, 1.0, 1.0, 1.0, 1.0, 1.0, 1.0, 1.0, 1.0, 0.8785, 1.0, 1.0, 1.0, 1.0, 1.0, 1.0, 1.0, 1.0, 1.0, 1.0, 1.0]): _vg.add([_i], _w, 'REPLACE')
_vg = ob_ud_light_infantry.vertex_groups.new(name='Bip001 Head')
_vg.add([73, 75, 113, 114, 117, 118, 119, 120, 121, 122, 123, 124, 125, 126, 127, 128, 129, 130, 131, 132, 133, 134, 135, 136, 137, 138, 139, 140, 141, 142], 1.0, 'REPLACE')
_vg = ob_ud_light_infantry.vertex_groups.new(name='Bip001 L Clavicle')
for _i, _w in zip([92, 108, 110], [0.1215, 0.3005, 0.03327]): _vg.add([_i], _w, 'REPLACE')
_vg = ob_ud_light_infantry.vertex_groups.new(name='Bip001 L UpperArm')
for _i, _w in zip([105, 106, 107, 108, 109, 110, 111, 112, 167, 168, 169, 175], [0.7404, 1.0, 1.0, 0.6995, 1.0, 0.9667, 1.0, 0.8792, 0.3898, 0.4238, 0.3549, 0.3572]): _vg.add([_i], _w, 'REPLACE')
_vg = ob_ud_light_infantry.vertex_groups.new(name='Bip001 L Forearm')
for _i, _w in zip([105, 112, 164, 165, 166, 167, 168, 169, 170, 171, 172, 173, 174, 175], [0.2596, 0.1208, 1.0, 1.0, 1.0, 0.6102, 0.5762, 0.6451, 1.0, 1.0, 1.0, 1.0, 1.0, 0.6428]): _vg.add([_i], _w, 'REPLACE')
_vg = ob_ud_light_infantry.vertex_groups.new(name='Bip001 L Hand')
_vg.add([176, 177, 178, 179, 180, 181, 182, 183, 184, 197, 198, 199, 200, 201, 202, 203, 204, 205, 206, 207, 208, 209, 210, 211, 212, 213, 214, 215, 216], 1.0, 'REPLACE')
_vg = ob_ud_light_infantry.vertex_groups.new(name='Bip001 R Clavicle')
for _i, _w in zip([57, 69, 72], [0.1215, 0.3005, 0.03328]): _vg.add([_i], _w, 'REPLACE')
_vg = ob_ud_light_infantry.vertex_groups.new(name='Bip001 R UpperArm')
for _i, _w in zip([65, 66, 67, 68, 69, 70, 71, 72, 147, 148, 149, 150], [0.7404, 1.0, 0.8792, 1.0, 0.6995, 1.0, 1.0, 0.9667, 0.3898, 0.3566, 0.4234, 0.3549]): _vg.add([_i], _w, 'REPLACE')
_vg = ob_ud_light_infantry.vertex_groups.new(name='Bip001 R Forearm')
for _i, _w in zip([65, 67, 143, 144, 145, 146, 147, 148, 149, 150, 151, 152, 153, 154], [0.2596, 0.1208, 1.0, 1.0, 1.0, 1.0, 0.6102, 0.6434, 0.5766, 0.6451, 1.0, 1.0, 1.0, 1.0]): _vg.add([_i], _w, 'REPLACE')
_vg = ob_ud_light_infantry.vertex_groups.new(name='Bip001 R Hand')
_vg.add([155, 156, 157, 158, 159, 160, 161, 162, 163, 185, 186, 187, 188, 189, 190, 191, 192, 193, 194, 195, 196], 1.0, 'REPLACE')
_vg = ob_ud_light_infantry.vertex_groups.new(name='Bip001 L Thigh')
for _i, _w in zip([31, 32, 33, 39, 77, 78, 79, 80, 81, 82, 83, 84], [0.3411, 0.4091, 0.3527, 0.4403, 0.7396, 0.6226, 0.8265, 1.0, 1.0, 1.0, 1.0, 0.6862]): _vg.add([_i], _w, 'REPLACE')
_vg = ob_ud_light_infantry.vertex_groups.new(name='Bip001 L Calf')
for _i, _w in zip([28, 29, 30, 31, 32, 33, 34, 35, 36, 37, 38, 39, 77, 78, 79, 84], [1.0, 1.0, 1.0, 0.6589, 0.5909, 0.6473, 1.0, 1.0, 1.0, 1.0, 1.0, 0.5597, 0.2604, 0.3774, 0.1735, 0.3138]): _vg.add([_i], _w, 'REPLACE')
_vg = ob_ud_light_infantry.vertex_groups.new(name='Bip001 L Foot')
_vg.add([20, 21, 22, 23, 24, 25, 26, 27], 1.0, 'REPLACE')
_vg = ob_ud_light_infantry.vertex_groups.new(name='Bip001 R Thigh')
for _i, _w in zip([12, 13, 14, 15, 40, 41, 42, 43, 44, 45, 46, 47], [0.3411, 0.4403, 0.4092, 0.3527, 0.7396, 0.6226, 0.6862, 0.8265, 1.0, 1.0, 1.0, 1.0]): _vg.add([_i], _w, 'REPLACE')
_vg = ob_ud_light_infantry.vertex_groups.new(name='Bip001 R Calf')
for _i, _w in zip([8, 9, 10, 11, 12, 13, 14, 15, 16, 17, 18, 19, 40, 41, 42, 43], [1.0, 1.0, 1.0, 1.0, 0.6589, 0.5597, 0.5908, 0.6473, 1.0, 1.0, 1.0, 1.0, 0.2604, 0.3774, 0.3138, 0.1735]): _vg.add([_i], _w, 'REPLACE')
_vg = ob_ud_light_infantry.vertex_groups.new(name='Bip001 R Foot')
_vg.add([0, 1, 2, 3, 4, 5, 6, 7], 1.0, 'REPLACE')
_m = ob_ud_light_infantry.modifiers.new('Bip001', 'ARMATURE')
_m.object = ob_bip001
ob_bip001_footsteps.parent = ob_bip001
ob_bip001_footsteps.location = (0.0, 0.0, -28.71)
ob_bip001_footsteps.rotation_euler = (0.0, -0.0, 1.571)
ob_bip001_footsteps.empty_image_offset = (0.0, 0.0)
ob_bip001_footsteps.color = (0.8, 0.8, 0.8, 1.0)
ob_bip001_footsteps.lineart.crease_threshold = 0.0

# ---- collection membership
col_collection_1.objects.link(ob_bip001_001)
col_collection_1.objects.link(ob_bip001)
col_collection_1.objects.link(ob_ud_light_infantry)
col_collection_1.objects.link(ob_bip001_footsteps)

# ---- scene / render settings (as saved in the file)
scene.frame_start = 1; scene.frame_end = 250; scene.frame_set(0)
scene.render.engine = 'BLENDER_EEVEE_NEXT'
scene.render.resolution_percentage = 50
scene.render.fps = 30
scene.render.dither_intensity = 0.0
scene.cycles.use_denoising = False
scene.cycles.samples = 128
scene.cycles.sampling_pattern = 'TABULATED_SOBOL'
scene.cycles.use_adaptive_sampling = False
scene.cycles.use_light_tree = False
scene.cycles.blur_glossy = 0.0
scene.cycles.sample_clamp_indirect = 0.0
scene.view_settings.view_transform = 'Standard'
bpy.context.view_layer.update()

# ---- added for rendering (the .blend has no active camera and no usable light): camera, sun
cam_auto = bpy.data.cameras.new('AutoCamera')
cam_auto.lens = 50.0
cam_auto.sensor_width = 36.0
cam_auto.clip_end = 1000.0
ob_auto_camera = bpy.data.objects.new('AutoCamera', cam_auto)
scene.collection.objects.link(ob_auto_camera)
ob_auto_camera.location = (1.9893, -2.62947, 2.30083)
ob_auto_camera.rotation_euler = (1.09748, -7.21219e-08, 0.694738)
scene.camera = ob_auto_camera
light_auto_sun = bpy.data.lights.new('AutoSun', 'SUN')
light_auto_sun.energy = 3.0
light_auto_sun.angle = 0.0523599
ob_auto_sun = bpy.data.objects.new('AutoSun', light_auto_sun)
scene.collection.objects.link(ob_auto_sun)
ob_auto_sun.rotation_euler = (0.872665, 0.174533, 0.523599)
bpy.context.view_layer.update()
